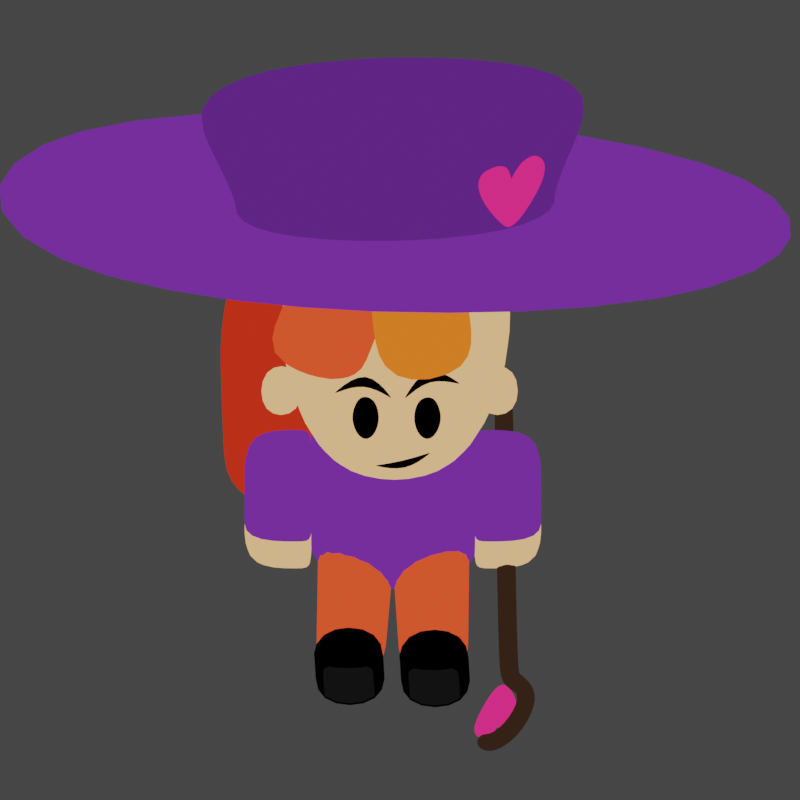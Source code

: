 # Source: jump_doge.blend  (saved by Blender 2.91.10; exported with 4.5.12 LTS)
import bpy
from mathutils import Matrix  # noqa: F401  (used for matrix-valued properties, if any)

bpy.ops.wm.read_factory_settings(use_empty=True)
scene = bpy.context.scene
scene.name = 'Scene'

# ---- collections
col_collection = bpy.data.collections.new('Collection'); scene.collection.children.link(col_collection)

# ---- materials (node trees are filled in below, after node groups)
mat_material_007 = bpy.data.materials.new('Material.007')
mat_material_007.use_transparent_shadow = False
mat_material_003 = bpy.data.materials.new('Material.003')
mat_material_003.use_transparent_shadow = False
mat_material_004 = bpy.data.materials.new('Material.004')
mat_material_004.use_transparent_shadow = False
mat_material_001 = bpy.data.materials.new('Material.001')
mat_material_001.use_transparent_shadow = False
mat_material_002 = bpy.data.materials.new('Material.002')
mat_material_002.use_transparent_shadow = False
mat_material_005 = bpy.data.materials.new('Material.005')
mat_material_005.use_transparent_shadow = False
mat_material_006 = bpy.data.materials.new('Material.006')
mat_material_006.use_transparent_shadow = False
mat_material_010 = bpy.data.materials.new('Material.010')
mat_material_010.use_transparent_shadow = False
mat_material_009 = bpy.data.materials.new('Material.009')
mat_material_009.use_transparent_shadow = False
mat_material_011 = bpy.data.materials.new('Material.011')
mat_material_011.use_transparent_shadow = False
mat_material_013 = bpy.data.materials.new('Material.013')
mat_material_013.use_transparent_shadow = False

# ---- material node trees
mat_material_007.use_nodes = True; mat_material_007.node_tree.nodes.clear()
_N = mat_material_007.node_tree.nodes; _L = mat_material_007.node_tree.links
n0 = _N.new('ShaderNodeOutputMaterial'); n0.name = 'Material Output'; n0.location = (300, 300)
n1 = _N.new('ShaderNodeEmission'); n1.name = 'Emission'; n1.location = (10, 300)
n1.inputs[0].default_value = (0.1453, 0.0244, 0.3147, 1.0)
_L.new(n1.outputs[0], n0.inputs[0])
n0.is_active_output = True
mat_material_003.use_nodes = True; mat_material_003.node_tree.nodes.clear()
_N = mat_material_003.node_tree.nodes; _L = mat_material_003.node_tree.links
n0 = _N.new('ShaderNodeOutputMaterial'); n0.name = 'Material Output'; n0.location = (300, 300)
n1 = _N.new('ShaderNodeEmission'); n1.name = 'Emission'; n1.location = (10, 300)
n1.inputs[0].default_value = (1.0, 0.07715, 0.02373, 1.0)
_L.new(n1.outputs[0], n0.inputs[0])
n0.is_active_output = True
mat_material_004.use_nodes = True; mat_material_004.node_tree.nodes.clear()
_N = mat_material_004.node_tree.nodes; _L = mat_material_004.node_tree.links
n0 = _N.new('ShaderNodeOutputMaterial'); n0.name = 'Material Output'; n0.location = (300, 300)
n1 = _N.new('ShaderNodeEmission'); n1.name = 'Emission'; n1.location = (10, 300)
n1.inputs[0].default_value = (1.0, 0.532, 0.2294, 1.0)
_L.new(n1.outputs[0], n0.inputs[0])
n0.is_active_output = True
mat_material_001.use_nodes = True; mat_material_001.node_tree.nodes.clear()
_N = mat_material_001.node_tree.nodes; _L = mat_material_001.node_tree.links
n0 = _N.new('ShaderNodeOutputMaterial'); n0.name = 'Material Output'; n0.location = (300, 300)
n1 = _N.new('ShaderNodeEmission'); n1.name = 'Emission'; n1.location = (10, 300)
n1.inputs[0].default_value = (0.0, 0.0, 0.0, 1.0)
_L.new(n1.outputs[0], n0.inputs[0])
n0.is_active_output = True
mat_material_002.use_nodes = True; mat_material_002.node_tree.nodes.clear()
_N = mat_material_002.node_tree.nodes; _L = mat_material_002.node_tree.links
n0 = _N.new('ShaderNodeOutputMaterial'); n0.name = 'Material Output'; n0.location = (300, 300)
n1 = _N.new('ShaderNodeEmission'); n1.name = 'Emission'; n1.location = (10, 300)
_L.new(n1.outputs[0], n0.inputs[0])
n0.is_active_output = True
mat_material_005.use_nodes = True; mat_material_005.node_tree.nodes.clear()
_N = mat_material_005.node_tree.nodes; _L = mat_material_005.node_tree.links
n0 = _N.new('ShaderNodeOutputMaterial'); n0.name = 'Material Output'; n0.location = (300, 300)
n1 = _N.new('ShaderNodeEmission'); n1.name = 'Emission'; n1.location = (10, 300)
n1.inputs[0].default_value = (1.0, 0.02315, 0.2122, 1.0)
_L.new(n1.outputs[0], n0.inputs[0])
n0.is_active_output = True
mat_material_006.use_nodes = True; mat_material_006.node_tree.nodes.clear()
_N = mat_material_006.node_tree.nodes; _L = mat_material_006.node_tree.links
n0 = _N.new('ShaderNodeOutputMaterial'); n0.name = 'Material Output'; n0.location = (300, 300)
n1 = _N.new('ShaderNodeEmission'); n1.name = 'Emission'; n1.location = (10, 300)
n1.inputs[0].default_value = (1.0, 0.1754, 0.01652, 1.0)
_L.new(n1.outputs[0], n0.inputs[0])
n0.is_active_output = True
mat_material_010.use_nodes = True; mat_material_010.node_tree.nodes.clear()
_N = mat_material_010.node_tree.nodes; _L = mat_material_010.node_tree.links
n0 = _N.new('ShaderNodeOutputMaterial'); n0.name = 'Material Output'; n0.location = (300, 300)
n1 = _N.new('ShaderNodeEmission'); n1.name = 'Emission'; n1.location = (10, 300)
n1.inputs[0].default_value = (0.09352, 0.01682, 0.1989, 1.0)
_L.new(n1.outputs[0], n0.inputs[0])
n0.is_active_output = True
mat_material_009.use_nodes = True; mat_material_009.node_tree.nodes.clear()
_N = mat_material_009.node_tree.nodes; _L = mat_material_009.node_tree.links
n0 = _N.new('ShaderNodeOutputMaterial'); n0.name = 'Material Output'; n0.location = (300, 300)
n1 = _N.new('ShaderNodeEmission'); n1.name = 'Emission'; n1.location = (10, 300)
n1.inputs[0].default_value = (0.6172, 0.02563, 0.008788, 1.0)
_L.new(n1.outputs[0], n0.inputs[0])
n0.is_active_output = True
mat_material_011.use_nodes = True; mat_material_011.node_tree.nodes.clear()
_N = mat_material_011.node_tree.nodes; _L = mat_material_011.node_tree.links
n0 = _N.new('ShaderNodeOutputMaterial'); n0.name = 'Material Output'; n0.location = (300, 300)
n1 = _N.new('ShaderNodeEmission'); n1.name = 'Emission'; n1.location = (10, 300)
n1.inputs[0].default_value = (0.005981, 0.005981, 0.005981, 1.0)
_L.new(n1.outputs[0], n0.inputs[0])
n0.is_active_output = True
mat_material_013.use_nodes = True; mat_material_013.node_tree.nodes.clear()
_N = mat_material_013.node_tree.nodes; _L = mat_material_013.node_tree.links
n0 = _N.new('ShaderNodeOutputMaterial'); n0.name = 'Material Output'; n0.location = (300, 300)
n1 = _N.new('ShaderNodeEmission'); n1.name = 'Emission'; n1.location = (10, 300)
n1.inputs[0].default_value = (0.03106, 0.01499, 0.00806, 1.0)
_L.new(n1.outputs[0], n0.inputs[0])
n0.is_active_output = True

# ---- world
world_world = bpy.data.worlds.new('World'); scene.world = world_world
world_world.use_nodes = True; world_world.node_tree.nodes.clear()
_N = world_world.node_tree.nodes; _L = world_world.node_tree.links
n0 = _N.new('ShaderNodeOutputWorld'); n0.name = 'World Output'; n0.location = (300, 300)
n1 = _N.new('ShaderNodeBackground'); n1.name = 'Background'; n1.location = (10, 300)
n1.inputs[0].default_value = (0.05088, 0.05088, 0.05088, 1.0)
_L.new(n1.outputs[0], n0.inputs[0])
n0.is_active_output = True
world_world.color = (0.05088, 0.05088, 0.05088)
world_world.use_sun_shadow = False
world_world.sun_shadow_jitter_overblur = 0.0

# ---- cameras
cam_camera = bpy.data.cameras.new('Camera')
cam_camera.type = 'ORTHO'
cam_camera.ortho_scale = 3.8

# ---- meshes
me_cube = bpy.data.meshes.new('Cube')
me_cube.from_pydata([(1.543, 1.136, 1.528), (1.559, 1.136, -1.024), (1.543, -1.136, 1.528), (1.559, -1.136, -1.024), (-1.504, 1.136, 1.591), (-1.559, 1.136, -1.024), (-1.504, -1.136, 1.591), (-1.559, -1.136, -1.024), (1.543, 1.136, 1.321), (-1.504, -1.136, 1.384), (1.543, -1.136, 1.321), (-1.504, 1.136, 1.384), (1.559, 1.136, -0.6585), (1.559, -1.136, -0.6585), (-1.559, 1.136, -0.6585), (-1.559, -1.136, -0.6585), (1.132, 0.825, -1.614), (1.132, -0.825, -1.614), (-1.132, 0.825, -1.614), (-1.132, -0.825, -1.614)], [], [(0, 4, 6, 2), (10, 2, 6, 9), (9, 6, 4, 11), (5, 1, 16, 18), (8, 0, 2, 10), (11, 4, 0, 8), (14, 11, 8, 12), (12, 8, 10, 13), (15, 9, 11, 14), (13, 10, 9, 15), (3, 13, 15, 7), (7, 15, 14, 5), (1, 12, 13, 3), (5, 14, 12, 1), (18, 16, 17, 19), (3, 7, 19, 17), (7, 5, 18, 19), (1, 3, 17, 16)])
_uv = me_cube.uv_layers.new(name='UVMap')
_uv.uv.foreach_set('vector', [0.625, 0.5, 0.875, 0.5, 0.875, 0.75, 0.625, 0.75, 0.5992, 0.75, 0.625, 0.75, 0.625, 1.0, 0.5992, 1.0, 0.5992, 0.0, 0.625, 0.0, 0.625, 0.25, 0.5992, 0.25, 0.375, 0.25, 0.375, 0.5, 0.375, 0.5, 0.375, 0.25, 0.5992, 0.5, 0.625, 0.5, 0.625, 0.75, 0.5992, 0.75, 0.5992, 0.25, 0.625, 0.25, 0.625, 0.5, 0.5992, 0.5, 0.4206, 0.25, 0.5992, 0.25, 0.5992, 0.5, 0.4206, 0.5, 0.4206, 0.5, 0.5992, 0.5, 0.5992, 0.75, 0.4206, 0.75, 0.4206, 0.0, 0.5992, 0.0, 0.5992, 0.25, 0.4206, 0.25, 0.4206, 0.75, 0.5992, 0.75, 0.5992, 1.0, 0.4206, 1.0, 0.375, 0.75, 0.4206, 0.75, 0.4206, 1.0, 0.375, 1.0, 0.375, 0.0, 0.4206, 0.0, 0.4206, 0.25, 0.375, 0.25, 0.375, 0.5, 0.4206, 0.5, 0.4206, 0.75, 0.375, 0.75, 0.375, 0.25, 0.4206, 0.25, 0.4206, 0.5, 0.375, 0.5, 0.125, 0.5, 0.375, 0.5, 0.375, 0.75, 0.125, 0.75, 0.375, 0.75, 0.375, 1.0, 0.375, 1.0, 0.375, 0.75, 0.375, 0.0, 0.375, 0.25, 0.375, 0.25, 0.375, 0.0, 0.375, 0.5, 0.375, 0.75, 0.375, 0.75, 0.375, 0.5])
me_cube.materials.append(mat_material_007)
me_cube.use_remesh_preserve_volume = False
me_cube.use_remesh_preserve_attributes = False
me_cube.use_mirror_vertex_groups = False
me_cube.update()
me_cube_002 = bpy.data.meshes.new('Cube.002')
me_cube_002.from_pydata([(0.624, 0.6651, 0.193), (0.624, 0.6651, -2.404), (0.624, -0.6651, 0.193), (0.624, -0.6651, -2.404), (-0.7881, 0.6651, 0.193), (-0.624, 0.6651, -2.404), (-0.7881, -0.6651, 0.193), (-0.624, -0.6651, -2.404), (0.624, 0.6651, -0.193), (-0.7881, -0.6651, -0.193), (0.624, -0.6651, -0.193), (-0.7881, 0.6651, -0.193), (0.624, 0.6651, -2.156), (0.624, -0.6651, -2.156), (-0.624, 0.6651, -2.156), (-0.624, -0.6651, -2.156)], [], [(0, 4, 6, 2), (10, 2, 6, 9), (9, 6, 4, 11), (5, 1, 3, 7), (8, 0, 2, 10), (11, 4, 0, 8), (14, 11, 8, 12), (12, 8, 10, 13), (15, 9, 11, 14), (13, 10, 9, 15), (3, 13, 15, 7), (7, 15, 14, 5), (1, 12, 13, 3), (5, 14, 12, 1)])
_uv = me_cube_002.uv_layers.new(name='UVMap')
_uv.uv.foreach_set('vector', [0.625, 0.5, 0.875, 0.5, 0.875, 0.75, 0.625, 0.75, 0.5948, 0.75, 0.625, 0.75, 0.625, 1.0, 0.5948, 1.0, 0.5948, 0.0, 0.625, 0.0, 0.625, 0.25, 0.5948, 0.25, 0.125, 0.5, 0.375, 0.5, 0.375, 0.75, 0.125, 0.75, 0.5948, 0.5, 0.625, 0.5, 0.625, 0.75, 0.5948, 0.75, 0.5948, 0.25, 0.625, 0.25, 0.625, 0.5, 0.5948, 0.5, 0.406, 0.25, 0.5948, 0.25, 0.5948, 0.5, 0.406, 0.5, 0.406, 0.5, 0.5948, 0.5, 0.5948, 0.75, 0.406, 0.75, 0.406, 0.0, 0.5948, 0.0, 0.5948, 0.25, 0.406, 0.25, 0.406, 0.75, 0.5948, 0.75, 0.5948, 1.0, 0.406, 1.0, 0.375, 0.75, 0.406, 0.75, 0.406, 1.0, 0.375, 1.0, 0.375, 0.0, 0.406, 0.0, 0.406, 0.25, 0.375, 0.25, 0.375, 0.5, 0.406, 0.5, 0.406, 0.75, 0.375, 0.75, 0.375, 0.25, 0.406, 0.25, 0.406, 0.5, 0.375, 0.5])
me_cube_002.materials.append(mat_material_003)
me_cube_002.use_remesh_preserve_volume = False
me_cube_002.use_remesh_preserve_attributes = False
me_cube_002.use_mirror_vertex_groups = False
me_cube_002.update()
me_cube_004 = bpy.data.meshes.new('Cube.004')
me_cube_004.from_pydata([(0.4393, 0.6222, 0.4292), (0.4393, 0.6222, -1.995), (0.4393, -0.6222, 0.4292), (0.4393, -0.6222, -1.995), (-0.7281, 0.6222, 0.4292), (-0.7281, 0.6222, -1.995), (-0.7281, -0.6222, 0.4292), (-0.7281, -0.6222, -1.995), (0.4393, 0.6222, -0.4292), (-0.7281, -0.6222, -0.4292), (0.4393, -0.6222, -0.4292), (-0.7281, 0.6222, -0.4292), (0.2888, 0.6222, -1.995), (0.2888, -0.6222, 0.4292), (0.2888, -0.6222, -1.995), (0.2888, 0.6222, 0.4292), (0.2888, 0.6222, -0.4292), (0.2888, -0.6222, -0.4292), (0.4393, 0.6222, -1.288), (0.4393, -0.6222, -1.288), (-0.7281, 0.6222, -1.288), (-0.7281, -0.6222, -1.288), (0.2888, -0.6222, -1.288), (0.2888, 0.6222, -1.288)], [], [(15, 4, 6, 13), (17, 13, 6, 9), (9, 6, 4, 11), (12, 1, 3, 14), (8, 0, 2, 10), (16, 15, 0, 8), (23, 16, 8, 18), (18, 8, 10, 19), (21, 9, 11, 20), (22, 17, 9, 21), (19, 10, 17, 22), (20, 11, 16, 23), (11, 4, 15, 16), (5, 12, 14, 7), (10, 2, 13, 17), (0, 15, 13, 2), (5, 20, 23, 12), (3, 19, 22, 14), (14, 22, 21, 7), (7, 21, 20, 5), (1, 18, 19, 3), (12, 23, 18, 1)])
me_cube_004.polygons.foreach_set('material_index', [0, 0, 0, 1, 0, 0, 0, 0, 0, 0, 0, 0, 0, 1, 0, 0, 1, 1, 1, 1, 1, 1])
_uv = me_cube_004.uv_layers.new(name='UVMap')
_uv.uv.foreach_set('vector', [0.6572, 0.5, 0.875, 0.5, 0.875, 0.75, 0.6572, 0.75, 0.5177, 0.7822, 0.625, 0.7822, 0.625, 1.0, 0.5177, 1.0, 0.5177, 0.0, 0.625, 0.0, 0.625, 0.25, 0.5177, 0.25, 0.3428, 0.5, 0.375, 0.5, 0.375, 0.75, 0.3428, 0.75, 0.5177, 0.5, 0.625, 0.5, 0.625, 0.75, 0.5177, 0.75, 0.5177, 0.4678, 0.625, 0.4678, 0.625, 0.5, 0.5177, 0.5, 0.4104, 0.4678, 0.5177, 0.4678, 0.5177, 0.5, 0.4104, 0.5, 0.4104, 0.5, 0.5177, 0.5, 0.5177, 0.75, 0.4104, 0.75, 0.4104, 0.0, 0.5177, 0.0, 0.5177, 0.25, 0.4104, 0.25, 0.4104, 0.7822, 0.5177, 0.7822, 0.5177, 1.0, 0.4104, 1.0, 0.4104, 0.75, 0.5177, 0.75, 0.5177, 0.7822, 0.4104, 0.7822, 0.4104, 0.25, 0.5177, 0.25, 0.5177, 0.4678, 0.4104, 0.4678, 0.5177, 0.25, 0.625, 0.25, 0.625, 0.4678, 0.5177, 0.4678, 0.125, 0.5, 0.3428, 0.5, 0.3428, 0.75, 0.125, 0.75, 0.5177, 0.75, 0.625, 0.75, 0.625, 0.7822, 0.5177, 0.7822, 0.625, 0.5, 0.6572, 0.5, 0.6572, 0.75, 0.625, 0.75, 0.375, 0.25, 0.4104, 0.25, 0.4104, 0.4678, 0.375, 0.4678, 0.375, 0.75, 0.4104, 0.75, 0.4104, 0.7822, 0.375, 0.7822, 0.375, 0.7822, 0.4104, 0.7822, 0.4104, 1.0, 0.375, 1.0, 0.375, 0.0, 0.4104, 0.0, 0.4104, 0.25, 0.375, 0.25, 0.375, 0.5, 0.4104, 0.5, 0.4104, 0.75, 0.375, 0.75, 0.375, 0.4678, 0.4104, 0.4678, 0.4104, 0.5, 0.375, 0.5])
me_cube_004.materials.append(mat_material_007)
me_cube_004.materials.append(mat_material_004)
me_cube_004.use_remesh_preserve_volume = False
me_cube_004.use_remesh_preserve_attributes = False
me_cube_004.use_mirror_vertex_groups = False
me_cube_004.update()
me_cube_005 = bpy.data.meshes.new('Cube.005')
me_cube_005.from_pydata([(-0.1792, -0.2925, 0.2304), (-0.5526, -0.5289, 1.206), (-0.1792, 0.3417, 0.2131), (-0.5526, 0.4522, 1.347), (0.1792, -0.2925, 0.2304), (0.5781, -0.5289, 1.206), (0.1792, 0.3417, 0.2131), (0.5781, 0.4522, 1.347), (-0.4645, -0.6106, 0.3327), (-0.4645, 0.6669, 0.4511), (0.4645, 0.6669, 0.4511), (0.4645, -0.6106, 0.3327)], [], [(8, 1, 3, 9), (9, 3, 7, 10), (10, 7, 5, 11), (11, 5, 1, 8), (2, 6, 4, 0), (7, 3, 1, 5), (4, 11, 8, 0), (6, 10, 11, 4), (2, 9, 10, 6), (0, 8, 9, 2)])
me_cube_005.polygons.foreach_set('use_smooth', [True] * 10)
_uv = me_cube_005.uv_layers.new(name='UVMap')
_uv.uv.foreach_set('vector', [0.4232, 0.0, 0.625, 0.0, 0.625, 0.25, 0.4232, 0.25, 0.4232, 0.25, 0.625, 0.25, 0.625, 0.5, 0.4232, 0.5, 0.4232, 0.5, 0.625, 0.5, 0.625, 0.75, 0.4232, 0.75, 0.4232, 0.75, 0.625, 0.75, 0.625, 1.0, 0.4232, 1.0, 0.125, 0.5, 0.375, 0.5, 0.375, 0.75, 0.125, 0.75, 0.625, 0.5, 0.875, 0.5, 0.875, 0.75, 0.625, 0.75, 0.375, 0.75, 0.4232, 0.75, 0.4232, 1.0, 0.375, 1.0, 0.375, 0.5, 0.4232, 0.5, 0.4232, 0.75, 0.375, 0.75, 0.375, 0.25, 0.4232, 0.25, 0.4232, 0.5, 0.375, 0.5, 0.375, 0.0, 0.4232, 0.0, 0.4232, 0.25, 0.375, 0.25])
me_cube_005.materials.append(mat_material_004)
me_cube_005.use_remesh_fix_poles = True
me_cube_005.use_remesh_preserve_attributes = False
me_cube_005.use_mirror_vertex_groups = False
me_cube_005.update()
me_plane = bpy.data.meshes.new('Plane')
me_plane.from_pydata([(-0.1578, -0.2108, 0.0), (-0.293, 0.01369, 0.0), (-0.2592, 0.184, 0.0), (-0.08156, 0.3094, 0.0), (0.01402, -0.2862, 0.0), (0.225, -0.1928, 0.0), (0.3078, -0.01703, 0.0), (0.2277, 0.213, 0.0)], [], [(0, 1, 2, 3, 7, 6, 5, 4)])
_uv = me_plane.uv_layers.new(name='UVMap')
_uv.uv.foreach_set('vector', [0.0, 0.0, 0.0, 0.0, 0.0, 0.0, 0.0, 0.0, 0.0, 0.0, 0.0, 0.0, 0.0, 0.0, 0.0, 0.0])
me_plane.materials.append(mat_material_001)
me_plane.use_remesh_fix_poles = True
me_plane.use_remesh_preserve_attributes = False
me_plane.use_mirror_vertex_groups = False
me_plane.update()
me_plane_001 = bpy.data.meshes.new('Plane.001')
me_plane_001.from_pydata([(-0.1306, -0.2127, 0.0005207), (-0.2779, 0.002813, -0.000213), (-0.2499, 0.1746, -0.000213), (-0.07229, 0.3, -0.000213), (0.02024, -0.2559, 0.0009705), (0.2055, -0.187, 2.367e-05), (0.2923, -0.007614, 0.0001657), (0.2176, 0.1977, -0.0005444), (-0.0674, -0.1798, 0.007713), (-0.1598, -0.03455, 0.007713), (-0.1195, 0.09688, 0.007713), (0.0118, 0.1926, 0.007713), (0.07503, -0.2236, 0.007713), (0.204, -0.1516, 0.007713), (0.2651, -0.004464, 0.007713), (0.1881, 0.1641, 0.007713), (-0.09079, -0.2051, 0.004316), (-0.1984, -0.03589, 0.004316), (-0.1515, 0.1172, 0.004316), (0.001486, 0.2287, 0.004316), (0.07516, -0.2562, 0.004316), (0.2255, -0.1722, 0.004316), (0.2967, -0.0008387, 0.004316), (0.207, 0.1955, 0.004316), (-0.1122, -0.02254, 0.01115), (-0.1751, 0.07631, 0.01115), (-0.1477, 0.1657, 0.01115), (-0.05832, 0.2309, 0.01115), (-0.01529, -0.05236, 0.01115), (0.0725, -0.003325, 0.01115), (0.1141, 0.09678, 0.01115), (0.06169, 0.2115, 0.01115), (-0.1125, -0.1507, 0.01189), (-0.137, -0.1122, 0.01189), (-0.1263, -0.07734, 0.01189), (-0.09148, -0.05197, 0.01189), (-0.07471, -0.1623, 0.01189), (-0.04051, -0.1432, 0.01189), (-0.02431, -0.1042, 0.01189), (-0.04472, -0.05952, 0.01189)], [], [(0, 1, 2, 3, 7, 6, 5, 4), (8, 9, 10, 11, 15, 14, 13, 12), (16, 17, 18, 19, 23, 22, 21, 20), (24, 25, 26, 27, 31, 30, 29, 28), (32, 33, 34, 35, 39, 38, 37, 36)])
me_plane_001.polygons.foreach_set('material_index', [0, 1, 2, 0, 0])
_uv = me_plane_001.uv_layers.new(name='UVMap')
_uv.uv.foreach_set('vector', [0.0, 0.0, 0.0, 0.0, 0.0, 0.0, 0.0, 0.0, 0.0, 0.0, 0.0, 0.0, 0.0, 0.0, 0.0, 0.0, 0.0, 0.0, 0.0, 0.0, 0.0, 0.0, 0.0, 0.0, 0.0, 0.0, 0.0, 0.0, 0.0, 0.0, 0.0, 0.0, 0.0, 0.0, 0.0, 0.0, 0.0, 0.0, 0.0, 0.0, 0.0, 0.0, 0.0, 0.0, 0.0, 0.0, 0.0, 0.0, 0.0, 0.0, 0.0, 0.0, 0.0, 0.0, 0.0, 0.0, 0.0, 0.0, 0.0, 0.0, 0.0, 0.0, 0.0, 0.0, 0.0, 0.0, 0.0, 0.0, 0.0, 0.0, 0.0, 0.0, 0.0, 0.0, 0.0, 0.0, 0.0, 0.0, 0.0, 0.0])
me_plane_001.materials.append(mat_material_002)
me_plane_001.materials.append(mat_material_001)
me_plane_001.materials.append(mat_material_005)
me_plane_001.use_remesh_fix_poles = True
me_plane_001.use_remesh_preserve_attributes = False
me_plane_001.use_mirror_vertex_groups = False
me_plane_001.update()
me_plane_006 = bpy.data.meshes.new('Plane.006')
me_plane_006.from_pydata([(-0.1578, -0.2108, 0.0), (-0.293, 0.01369, 0.0), (-0.2592, 0.184, 0.0), (-0.08156, 0.3094, 0.0), (0.01402, -0.2862, 0.0), (0.225, -0.1928, 0.0), (0.3078, -0.01703, 0.0), (0.2277, 0.213, 0.0)], [], [(0, 1, 2, 3, 7, 6, 5, 4)])
_uv = me_plane_006.uv_layers.new(name='UVMap')
_uv.uv.foreach_set('vector', [0.0, 0.0, 0.0, 0.0, 0.0, 0.0, 0.0, 0.0, 0.0, 0.0, 0.0, 0.0, 0.0, 0.0, 0.0, 0.0])
me_plane_006.materials.append(mat_material_001)
me_plane_006.use_remesh_fix_poles = True
me_plane_006.use_remesh_preserve_attributes = False
me_plane_006.use_mirror_vertex_groups = False
me_plane_006.update()
me_plane_007 = bpy.data.meshes.new('Plane.007')
me_plane_007.from_pydata([(-0.0674, -0.1798, 0.007713), (-0.1598, -0.03455, 0.007713), (-0.1195, 0.09688, 0.007713), (-0.0198, 0.1926, 0.007713), (0.07503, -0.2236, 0.007713), (0.204, -0.1516, 0.007713), (0.2651, -0.004464, 0.007713), (0.1881, 0.1641, 0.007713)], [], [(0, 1, 2, 3, 7, 6, 5, 4)])
me_plane_007.polygons.foreach_set('material_index', [1])
_uv = me_plane_007.uv_layers.new(name='UVMap')
_uv.uv.foreach_set('vector', [0.0, 0.0, 0.0, 0.0, 0.0, 0.0, 0.0, 0.0, 0.0, 0.0, 0.0, 0.0, 0.0, 0.0, 0.0, 0.0])
me_plane_007.materials.append(mat_material_002)
me_plane_007.materials.append(mat_material_001)
me_plane_007.materials.append(mat_material_005)
me_plane_007.use_remesh_fix_poles = True
me_plane_007.use_remesh_preserve_attributes = False
me_plane_007.use_mirror_vertex_groups = False
me_plane_007.update()
me_plane_012 = bpy.data.meshes.new('Plane.012')
me_plane_012.from_pydata([(-0.3447, 0.3762, 0.0), (-0.3331, 0.3817, 0.0), (-0.4021, 0.5107, 0.0), (-0.4005, 0.5113, 0.0), (-0.3282, 0.2975, 0.0), (-0.3158, 0.3004, 0.0), (-0.3459, 0.2378, 0.0), (-0.3359, 0.2294, 0.0), (-0.4276, 0.1837, 0.0), (-0.4262, 0.1817, 0.0)], [], [(0, 1, 3, 2), (1, 0, 4, 5), (5, 4, 6, 7), (7, 6, 8, 9)])
_uv = me_plane_012.uv_layers.new(name='UVMap')
_uv.uv.foreach_set('vector', [0.0, 0.0, 1.0, 0.0, 1.0, 1.0, 0.0, 1.0, 1.0, 0.0, 0.0, 0.0, 0.0, 0.0, 1.0, 0.0, 1.0, 0.0, 0.0, 0.0, 0.0, 0.0, 1.0, 0.0, 1.0, 0.0, 0.0, 0.0, 0.0, 0.0, 1.0, 0.0])
me_plane_012.materials.append(mat_material_001)
me_plane_012.use_remesh_fix_poles = True
me_plane_012.use_remesh_preserve_attributes = False
me_plane_012.use_mirror_vertex_groups = False
me_plane_012.update()
me_plane_013 = bpy.data.meshes.new('Plane.013')
me_plane_013.from_pydata([(-0.3522, 0.409, 0.0), (-0.3358, 0.4212, 0.0), (-0.4585, 0.5856, 0.0), (-0.4569, 0.5862, 0.0), (-0.3179, 0.3123, 0.0), (-0.3025, 0.3114, 0.0), (-0.3579, 0.2434, 0.0), (-0.3396, 0.2411, 0.0), (-0.4638, 0.1806, 0.0), (-0.4624, 0.1786, 0.0), (-0.3057, 0.3823, 0.0), (-0.2893, 0.3945, 0.0), (-0.4526, 0.5712, 0.0), (-0.4509, 0.5718, 0.0), (-0.2795, 0.3023, 0.0), (-0.2641, 0.3015, 0.0), (-0.3356, 0.2221, 0.0), (-0.3183, 0.2157, 0.0), (-0.453, 0.1846, 0.0), (-0.4521, 0.1824, 0.0)], [], [(0, 1, 3, 2), (1, 0, 4, 5), (5, 4, 6, 7), (7, 6, 8, 9), (10, 11, 13, 12), (11, 10, 14, 15), (15, 14, 16, 17), (17, 16, 18, 19)])
_uv = me_plane_013.uv_layers.new(name='UVMap')
_uv.uv.foreach_set('vector', [0.0, 0.0, 1.0, 0.0, 1.0, 1.0, 0.0, 1.0, 1.0, 0.0, 0.0, 0.0, 0.0, 0.0, 1.0, 0.0, 1.0, 0.0, 0.0, 0.0, 0.0, 0.0, 1.0, 0.0, 1.0, 0.0, 0.0, 0.0, 0.0, 0.0, 1.0, 0.0, 0.0, 0.0, 1.0, 0.0, 1.0, 1.0, 0.0, 1.0, 1.0, 0.0, 0.0, 0.0, 0.0, 0.0, 1.0, 0.0, 1.0, 0.0, 0.0, 0.0, 0.0, 0.0, 1.0, 0.0, 1.0, 0.0, 0.0, 0.0, 0.0, 0.0, 1.0, 0.0])
me_plane_013.materials.append(mat_material_001)
me_plane_013.use_remesh_fix_poles = True
me_plane_013.use_remesh_preserve_attributes = False
me_plane_013.use_mirror_vertex_groups = False
me_plane_013.update()
me_plane_014 = bpy.data.meshes.new('Plane.014')
me_plane_014.from_pydata([(-0.528, 0.4526, 0.0), (-0.4242, 0.4562, 0.0), (-0.3563, 0.6485, 0.0), (-0.3556, 0.6441, 0.0), (-0.3006, 0.2965, 0.0), (-0.308, 0.2945, 0.0)], [], [(0, 1, 3, 2), (1, 0, 5, 4)])
_uv = me_plane_014.uv_layers.new(name='UVMap')
_uv.uv.foreach_set('vector', [0.0, 0.0, 1.0, 0.0, 1.0, 1.0, 0.0, 1.0, 1.0, 0.0, 0.0, 0.0, 0.0, 0.0, 1.0, 0.0])
me_plane_014.materials.append(mat_material_001)
me_plane_014.use_remesh_fix_poles = True
me_plane_014.use_remesh_preserve_attributes = False
me_plane_014.use_mirror_vertex_groups = False
me_plane_014.update()
me_plane_015 = bpy.data.meshes.new('Plane.015')
me_plane_015.from_pydata([(-0.528, 0.4526, 0.0), (-0.4242, 0.4562, 0.0), (-0.3563, 0.6485, 0.0), (-0.3556, 0.6441, 0.0), (-0.3006, 0.2965, 0.0), (-0.308, 0.2945, 0.0)], [], [(0, 1, 3, 2), (1, 0, 5, 4)])
_uv = me_plane_015.uv_layers.new(name='UVMap')
_uv.uv.foreach_set('vector', [0.0, 0.0, 1.0, 0.0, 1.0, 1.0, 0.0, 1.0, 1.0, 0.0, 0.0, 0.0, 0.0, 0.0, 1.0, 0.0])
me_plane_015.materials.append(mat_material_001)
me_plane_015.use_remesh_fix_poles = True
me_plane_015.use_remesh_preserve_attributes = False
me_plane_015.use_mirror_vertex_groups = False
me_plane_015.update()
me_cube_006 = bpy.data.meshes.new('Cube.006')
me_cube_006.from_pydata([(1.018, 0.2938, 1.3), (1.277, 0.7145, 1.515), (1.356, 0.6264, 1.438), (1.266, 0.272, 1.279), (1.233, 0.2044, 0.8891), (0.7564, 0.8154, 0.4518), (0.6995, 0.7135, 0.9387), (1.191, 0.7794, 1.516), (0.8964, 0.214, 0.887), (1.371, 0.6526, 1.418), (1.551, 0.3146, 1.272), (1.59, 0.2603, 0.9924), (1.452, 0.768, 1.43), (1.778, 0.4805, 1.268), (1.855, 0.2972, 0.7267), (1.459, 0.8345, 1.493), (1.87, 0.7263, 1.106), (2.022, 0.7039, 0.563)], [(13, 14), (10, 11), (1, 0), (0, 8), (7, 6), (3, 4), (6, 5), (2, 3), (12, 13), (9, 10), (16, 17), (15, 16)], [])
_uv = me_cube_006.uv_layers.new(name='UVMap')
_uv.uv.foreach_set('vector', [])
me_cube_006.materials.append(mat_material_003)
me_cube_006.use_remesh_fix_poles = True
me_cube_006.use_remesh_preserve_attributes = False
me_cube_006.use_mirror_vertex_groups = False
me_cube_006.update()
me_cube_007 = bpy.data.meshes.new('Cube.007')
me_cube_007.from_pydata([(1.525, 0.3112, 1.165), (1.058, 0.4003, 0.9458), (1.371, 0.731, 1.255), (0.8378, 0.1915, 0.2462), (1.403, 0.7593, 1.222), (1.18, -0.04227, 0.6431), (1.397, 0.7504, 1.204), (1.236, 0.3153, 1.145), (1.61, 0.04319, 0.5719), (1.55, 0.6568, 1.286), (1.804, 0.295, 1.133), (1.919, 0.1016, 0.5444)], [(10, 11), (0, 8), (7, 5), (1, 3), (6, 7), (2, 1), (9, 10), (4, 0)], [])
_uv = me_cube_007.uv_layers.new(name='UVMap')
_uv.uv.foreach_set('vector', [])
me_cube_007.materials.append(mat_material_006)
me_cube_007.use_remesh_fix_poles = True
me_cube_007.use_remesh_preserve_attributes = False
me_cube_007.use_mirror_vertex_groups = False
me_cube_007.update()
me_cube_008 = bpy.data.meshes.new('Cube.008')
me_cube_008.from_pydata([(-2.131, -2.131, -0.1006), (-2.131, -2.131, 0.5211), (-2.131, 2.131, -0.1006), (-2.131, 2.131, 0.5211), (2.131, -2.131, -0.1006), (2.131, -2.131, -1.192e-07), (2.131, 2.131, -0.1006), (2.131, 2.131, -1.192e-07), (-1.09, -1.09, -1.192e-07), (-1.09, 1.09, -1.192e-07), (1.09, 1.09, -1.192e-07), (1.09, -1.09, -1.192e-07), (-1.09, -1.09, 0.6495), (-1.09, 1.09, 0.6495), (1.09, 1.09, 0.6495), (1.09, -1.09, 0.6495), (-0.8688, -0.8688, 0.7089), (-0.8688, 0.8688, 0.7089), (0.8688, 0.8688, 0.7089), (0.8688, -0.8688, 0.7089), (0.6936, -0.6936, 0.06267), (-0.6936, -0.6936, 0.06267), (-0.6936, 0.6936, 0.06267), (0.6936, 0.6936, 0.06267), (0.5978, -0.627, 0.1507), (0.6091, -0.6183, 0.1512), (0.4733, -0.7864, 0.3395), (0.781, -0.548, 0.3534), (0.6034, -0.6226, 0.151), (0.6272, -0.6672, 0.3465), (0.8124, -0.5754, 0.5144), (0.6551, -0.6973, 0.5073), (0.4931, -0.822, 0.4975), (0.6469, -0.7028, 0.5044), (0.523, -0.5324, 0.1814), (0.5344, -0.5236, 0.1819), (0.3986, -0.6918, 0.3702), (0.7063, -0.4534, 0.3841), (0.5287, -0.528, 0.1816), (0.5524, -0.5726, 0.3771), (0.7376, -0.4807, 0.545), (0.5803, -0.6026, 0.5379), (0.4184, -0.7273, 0.5281), (0.5722, -0.6081, 0.5351)], [], [(0, 1, 3, 2), (2, 3, 7, 6), (6, 7, 5, 4), (4, 5, 1, 0), (2, 6, 4, 0), (5, 7, 10, 11), (21, 20, 15, 12), (3, 1, 8, 9), (1, 5, 11, 8), (7, 3, 9, 10), (15, 14, 18, 19), (23, 22, 13, 14), (20, 23, 14, 15), (22, 21, 12, 13), (18, 17, 16, 19), (13, 12, 16, 17), (12, 15, 19, 16), (14, 13, 17, 18), (9, 8, 21, 22), (11, 10, 23, 20), (10, 9, 22, 23), (8, 11, 20, 21), (28, 29, 27, 25), (24, 26, 29, 28), (29, 31, 30, 27), (26, 32, 33, 29), (38, 35, 37, 39), (34, 38, 39, 36), (39, 37, 40, 41), (36, 39, 43, 42), (24, 28, 38, 34), (29, 33, 43, 39), (28, 25, 35, 38), (27, 30, 40, 37), (32, 26, 36, 42), (25, 27, 37, 35), (31, 29, 39, 41), (33, 32, 42, 43), (26, 24, 34, 36), (30, 31, 41, 40)])
me_cube_008.polygons.foreach_set('material_index', [0, 0, 0, 0, 0, 0, 2, 0, 0, 0, 2, 2, 2, 2, 2, 2, 2, 2, 0, 0, 0, 0, 1, 1, 1, 1, 1, 1, 1, 1, 1, 1, 1, 1, 1, 1, 1, 1, 1, 1])
_uv = me_cube_008.uv_layers.new(name='UVMap')
_uv.uv.foreach_set('vector', [0.375, 0.0, 0.625, 0.0, 0.625, 0.25, 0.375, 0.25, 0.375, 0.25, 0.625, 0.25, 0.625, 0.5, 0.375, 0.5, 0.375, 0.5, 0.625, 0.5, 0.625, 0.75, 0.375, 0.75, 0.375, 0.75, 0.625, 0.75, 0.625, 1.0, 0.375, 1.0, 0.125, 0.5, 0.375, 0.5, 0.375, 0.75, 0.125, 0.75, 0.625, 0.75, 0.625, 0.5, 0.625, 0.5, 0.625, 0.75, 0.625, 1.0, 0.625, 0.75, 0.625, 0.75, 0.625, 1.0, 0.625, 0.25, 0.625, 0.0, 0.625, 0.0, 0.625, 0.25, 0.625, 1.0, 0.625, 0.75, 0.625, 0.75, 0.625, 1.0, 0.625, 0.5, 0.625, 0.25, 0.625, 0.25, 0.625, 0.5, 0.625, 0.75, 0.625, 0.5, 0.625, 0.5, 0.625, 0.75, 0.625, 0.5, 0.625, 0.25, 0.625, 0.25, 0.625, 0.5, 0.625, 0.75, 0.625, 0.5, 0.625, 0.5, 0.625, 0.75, 0.625, 0.25, 0.625, 0.0, 0.625, 0.0, 0.625, 0.25, 0.625, 0.5, 0.875, 0.5, 0.875, 0.75, 0.625, 0.75, 0.625, 0.25, 0.625, 0.0, 0.625, 0.0, 0.625, 0.25, 0.625, 1.0, 0.625, 0.75, 0.625, 0.75, 0.625, 1.0, 0.625, 0.5, 0.625, 0.25, 0.625, 0.25, 0.625, 0.5, 0.625, 0.25, 0.625, 0.0, 0.625, 0.0, 0.625, 0.25, 0.625, 0.75, 0.625, 0.5, 0.625, 0.5, 0.625, 0.75, 0.625, 0.5, 0.625, 0.25, 0.625, 0.25, 0.625, 0.5, 0.625, 1.0, 0.625, 0.75, 0.625, 0.75, 0.625, 1.0, 0.5, 0.0, 0.5, 1.0, 1.0, 1.0, 1.0, 0.0, 0.0, 0.0, 0.0, 1.0, 0.5, 1.0, 0.5, 0.0, 0.5, 1.0, 0.5, 1.0, 1.0, 1.0, 1.0, 1.0, 0.0, 1.0, 0.0, 1.0, 0.5, 1.0, 0.5, 1.0, 0.5, 0.0, 1.0, 0.0, 1.0, 1.0, 0.5, 1.0, 0.0, 0.0, 0.5, 0.0, 0.5, 1.0, 0.0, 1.0, 0.5, 1.0, 1.0, 1.0, 1.0, 1.0, 0.5, 1.0, 0.0, 1.0, 0.5, 1.0, 0.5, 1.0, 0.0, 1.0, 0.0, 0.0, 0.5, 0.0, 0.5, 0.0, 0.0, 0.0, 0.5, 1.0, 0.5, 1.0, 0.5, 1.0, 0.5, 1.0, 0.5, 0.0, 1.0, 0.0, 1.0, 0.0, 0.5, 0.0, 1.0, 1.0, 1.0, 1.0, 1.0, 1.0, 1.0, 1.0, 0.0, 1.0, 0.0, 1.0, 0.0, 1.0, 0.0, 1.0, 1.0, 0.0, 1.0, 1.0, 1.0, 1.0, 1.0, 0.0, 0.5, 1.0, 0.5, 1.0, 0.5, 1.0, 0.5, 1.0, 0.5, 1.0, 0.0, 1.0, 0.0, 1.0, 0.5, 1.0, 0.0, 1.0, 0.0, 0.0, 0.0, 0.0, 0.0, 1.0, 1.0, 1.0, 0.5, 1.0, 0.5, 1.0, 1.0, 1.0])
me_cube_008.materials.append(mat_material_007)
me_cube_008.materials.append(mat_material_005)
me_cube_008.materials.append(mat_material_010)
me_cube_008.use_remesh_fix_poles = True
me_cube_008.use_remesh_preserve_attributes = False
me_cube_008.use_mirror_vertex_groups = False
me_cube_008.update()
me_cube_009 = bpy.data.meshes.new('Cube.009')
me_cube_009.from_pydata([(0.7414, 1.184, -0.1649), (0.6995, 1.125, 0.9465), (1.193, 1.071, 1.504), (1.494, 0.503, 0.176), (1.998, 0.9642, 0.8852), (1.713, 0.8914, 1.571), (1.476, 0.3658, -0.04908), (1.92, 0.5456, 0.8046), (1.579, 0.6529, 1.391), (0.9655, 0.5927, 0.02936), (0.8295, 0.7146, 0.9199), (1.397, 0.4811, 1.46)], [(2, 1), (1, 0), (5, 4), (4, 3), (8, 7), (7, 6), (11, 10), (10, 9)], [])
_uv = me_cube_009.uv_layers.new(name='UVMap')
_uv.uv.foreach_set('vector', [])
me_cube_009.materials.append(mat_material_009)
me_cube_009.use_remesh_fix_poles = True
me_cube_009.use_remesh_preserve_attributes = False
me_cube_009.use_mirror_vertex_groups = False
me_cube_009.update()
me_cube_011 = bpy.data.meshes.new('Cube.011')
me_cube_011.from_pydata([(0.4393, 0.6222, 0.4292), (0.4393, 0.6222, -1.995), (0.4393, -0.6222, 0.4292), (0.4393, -0.6222, -1.995), (-0.7281, 0.6222, 0.4292), (-0.7281, 0.6222, -1.995), (-0.7281, -0.6222, 0.4292), (-0.7281, -0.6222, -1.995), (0.4393, 0.6222, -0.4292), (-0.7281, -0.6222, -0.4292), (0.4393, -0.6222, -0.4292), (-0.7281, 0.6222, -0.4292), (0.2888, 0.6222, -1.995), (0.2888, -0.6222, 0.4292), (0.2888, -0.6222, -1.995), (0.2888, 0.6222, 0.4292), (0.2888, 0.6222, -0.4292), (0.2888, -0.6222, -0.4292), (0.4393, 0.6222, -1.288), (0.4393, -0.6222, -1.288), (-0.7281, 0.6222, -1.288), (-0.7281, -0.6222, -1.288), (0.2888, -0.6222, -1.288), (0.2888, 0.6222, -1.288)], [], [(15, 4, 6, 13), (17, 13, 6, 9), (9, 6, 4, 11), (12, 1, 3, 14), (8, 0, 2, 10), (16, 15, 0, 8), (23, 16, 8, 18), (18, 8, 10, 19), (21, 9, 11, 20), (22, 17, 9, 21), (19, 10, 17, 22), (20, 11, 16, 23), (11, 4, 15, 16), (5, 12, 14, 7), (10, 2, 13, 17), (0, 15, 13, 2), (5, 20, 23, 12), (3, 19, 22, 14), (14, 22, 21, 7), (7, 21, 20, 5), (1, 18, 19, 3), (12, 23, 18, 1)])
me_cube_011.polygons.foreach_set('material_index', [0, 0, 0, 1, 0, 0, 0, 0, 0, 0, 0, 0, 0, 1, 0, 0, 1, 1, 1, 1, 1, 1])
_uv = me_cube_011.uv_layers.new(name='UVMap')
_uv.uv.foreach_set('vector', [0.6572, 0.5, 0.875, 0.5, 0.875, 0.75, 0.6572, 0.75, 0.5177, 0.7822, 0.625, 0.7822, 0.625, 1.0, 0.5177, 1.0, 0.5177, 0.0, 0.625, 0.0, 0.625, 0.25, 0.5177, 0.25, 0.3428, 0.5, 0.375, 0.5, 0.375, 0.75, 0.3428, 0.75, 0.5177, 0.5, 0.625, 0.5, 0.625, 0.75, 0.5177, 0.75, 0.5177, 0.4678, 0.625, 0.4678, 0.625, 0.5, 0.5177, 0.5, 0.4104, 0.4678, 0.5177, 0.4678, 0.5177, 0.5, 0.4104, 0.5, 0.4104, 0.5, 0.5177, 0.5, 0.5177, 0.75, 0.4104, 0.75, 0.4104, 0.0, 0.5177, 0.0, 0.5177, 0.25, 0.4104, 0.25, 0.4104, 0.7822, 0.5177, 0.7822, 0.5177, 1.0, 0.4104, 1.0, 0.4104, 0.75, 0.5177, 0.75, 0.5177, 0.7822, 0.4104, 0.7822, 0.4104, 0.25, 0.5177, 0.25, 0.5177, 0.4678, 0.4104, 0.4678, 0.5177, 0.25, 0.625, 0.25, 0.625, 0.4678, 0.5177, 0.4678, 0.125, 0.5, 0.3428, 0.5, 0.3428, 0.75, 0.125, 0.75, 0.5177, 0.75, 0.625, 0.75, 0.625, 0.7822, 0.5177, 0.7822, 0.625, 0.5, 0.6572, 0.5, 0.6572, 0.75, 0.625, 0.75, 0.375, 0.25, 0.4104, 0.25, 0.4104, 0.4678, 0.375, 0.4678, 0.375, 0.75, 0.4104, 0.75, 0.4104, 0.7822, 0.375, 0.7822, 0.375, 0.7822, 0.4104, 0.7822, 0.4104, 1.0, 0.375, 1.0, 0.375, 0.0, 0.4104, 0.0, 0.4104, 0.25, 0.375, 0.25, 0.375, 0.5, 0.4104, 0.5, 0.4104, 0.75, 0.375, 0.75, 0.375, 0.4678, 0.4104, 0.4678, 0.4104, 0.5, 0.375, 0.5])
me_cube_011.materials.append(mat_material_007)
me_cube_011.materials.append(mat_material_004)
me_cube_011.use_remesh_preserve_volume = False
me_cube_011.use_remesh_preserve_attributes = False
me_cube_011.use_mirror_vertex_groups = False
me_cube_011.update()
me_cube_012 = bpy.data.meshes.new('Cube.012')
me_cube_012.from_pydata([(0.7684, 0.6651, 0.193), (0.624, 0.6651, -2.404), (0.7684, -0.6651, 0.193), (0.624, -0.6651, -2.404), (-0.624, 0.6651, 0.193), (-0.624, 0.6651, -2.404), (-0.624, -0.6651, 0.193), (-0.624, -0.6651, -2.404), (0.7684, 0.6651, -0.193), (-0.624, -0.6651, -0.193), (0.7684, -0.6651, -0.193), (-0.624, 0.6651, -0.193), (0.624, 0.6651, -2.156), (0.624, -0.6651, -2.156), (-0.624, 0.6651, -2.156), (-0.624, -0.6651, -2.156)], [], [(0, 4, 6, 2), (10, 2, 6, 9), (9, 6, 4, 11), (5, 1, 3, 7), (8, 0, 2, 10), (11, 4, 0, 8), (14, 11, 8, 12), (12, 8, 10, 13), (15, 9, 11, 14), (13, 10, 9, 15), (3, 13, 15, 7), (7, 15, 14, 5), (1, 12, 13, 3), (5, 14, 12, 1)])
_uv = me_cube_012.uv_layers.new(name='UVMap')
_uv.uv.foreach_set('vector', [0.625, 0.5, 0.875, 0.5, 0.875, 0.75, 0.625, 0.75, 0.5948, 0.75, 0.625, 0.75, 0.625, 1.0, 0.5948, 1.0, 0.5948, 0.0, 0.625, 0.0, 0.625, 0.25, 0.5948, 0.25, 0.125, 0.5, 0.375, 0.5, 0.375, 0.75, 0.125, 0.75, 0.5948, 0.5, 0.625, 0.5, 0.625, 0.75, 0.5948, 0.75, 0.5948, 0.25, 0.625, 0.25, 0.625, 0.5, 0.5948, 0.5, 0.406, 0.25, 0.5948, 0.25, 0.5948, 0.5, 0.406, 0.5, 0.406, 0.5, 0.5948, 0.5, 0.5948, 0.75, 0.406, 0.75, 0.406, 0.0, 0.5948, 0.0, 0.5948, 0.25, 0.406, 0.25, 0.406, 0.75, 0.5948, 0.75, 0.5948, 1.0, 0.406, 1.0, 0.375, 0.75, 0.406, 0.75, 0.406, 1.0, 0.375, 1.0, 0.375, 0.0, 0.406, 0.0, 0.406, 0.25, 0.375, 0.25, 0.375, 0.5, 0.406, 0.5, 0.406, 0.75, 0.375, 0.75, 0.375, 0.25, 0.406, 0.25, 0.406, 0.5, 0.375, 0.5])
me_cube_012.materials.append(mat_material_003)
me_cube_012.use_remesh_preserve_volume = False
me_cube_012.use_remesh_preserve_attributes = False
me_cube_012.use_mirror_vertex_groups = False
me_cube_012.update()
me_cube_013 = bpy.data.meshes.new('Cube.013')
me_cube_013.from_pydata([(-0.1571, -0.3268, -0.8794), (-0.1571, -0.3226, -0.8039), (0.2003, -0.3226, -0.8039), (0.2003, -0.3268, -0.8794), (-0.1571, -0.2068, -0.5123), (0.2003, -0.2068, -0.5123), (0.2003, -0.21, -0.8902), (-0.1571, -0.21, -0.8902), (-0.1571, 0.1718, -0.8252), (-0.1571, 0.1862, -0.567), (0.2003, 0.1718, -0.8252), (0.2003, 0.1862, -0.567), (-0.1571, 0.1331, -0.567), (0.2003, 0.1331, -0.567), (0.2003, 0.1268, -0.8864), (-0.1571, 0.1268, -0.8864)], [], [(3, 2, 1, 0), (6, 3, 0, 7), (5, 2, 3, 6), (4, 1, 2, 5), (7, 0, 1, 4), (7, 4, 12, 15), (5, 6, 14, 13), (4, 5, 13, 12), (6, 7, 15, 14), (9, 11, 10, 8), (8, 15, 12, 9), (9, 12, 13, 11), (11, 13, 14, 10), (10, 14, 15, 8)])
me_cube_013.polygons.foreach_set('material_index', [0, 1, 0, 0, 0, 0, 0, 0, 1, 0, 0, 0, 0, 0])
_uv = me_cube_013.uv_layers.new(name='UVMap')
_uv.uv.foreach_set('vector', [0.598, 0.75, 0.598, 0.5, 0.598, 0.25, 0.598, 0.0, 0.4122, 0.75, 0.598, 0.75, 0.598, 1.0, 0.4122, 1.0, 0.4122, 0.5, 0.598, 0.5, 0.598, 0.75, 0.4122, 0.75, 0.4122, 0.25, 0.598, 0.25, 0.598, 0.5, 0.4122, 0.5, 0.4122, 0.0, 0.598, 0.0, 0.598, 0.25, 0.4122, 0.25, 0.4122, 0.0, 0.4122, 0.25, 0.4122, 0.25, 0.4122, 0.0, 0.4122, 0.5, 0.4122, 0.75, 0.4122, 0.75, 0.4122, 0.5, 0.4122, 0.25, 0.4122, 0.5, 0.4122, 0.5, 0.4122, 0.25, 0.4122, 0.75, 0.4122, 1.0, 0.4122, 1.0, 0.4122, 0.75, 0.125, 0.5, 0.375, 0.5, 0.375, 0.75, 0.125, 0.75, 0.375, 0.0, 0.4122, 0.0, 0.4122, 0.25, 0.375, 0.25, 0.375, 0.25, 0.4122, 0.25, 0.4122, 0.5, 0.375, 0.5, 0.375, 0.5, 0.4122, 0.5, 0.4122, 0.75, 0.375, 0.75, 0.375, 0.75, 0.4122, 0.75, 0.4122, 1.0, 0.375, 1.0])
me_cube_013.materials.append(mat_material_001)
me_cube_013.materials.append(mat_material_011)
me_cube_013.use_remesh_fix_poles = True
me_cube_013.use_remesh_preserve_attributes = False
me_cube_013.use_mirror_vertex_groups = False
me_cube_013.update()
me_cube_014 = bpy.data.meshes.new('Cube.014')
me_cube_014.from_pydata([(-0.1571, -0.3268, -0.8794), (-0.1571, -0.3226, -0.8039), (0.2003, -0.3226, -0.8039), (0.2003, -0.3268, -0.8794), (-0.1571, -0.2068, -0.5123), (0.2003, -0.2068, -0.5123), (0.2003, -0.21, -0.8902), (-0.1571, -0.21, -0.8902), (-0.1571, 0.1718, -0.8252), (-0.1571, 0.1862, -0.567), (0.2003, 0.1718, -0.8252), (0.2003, 0.1862, -0.567), (-0.1571, 0.1331, -0.567), (0.2003, 0.1331, -0.567), (0.2003, 0.1268, -0.8864), (-0.1571, 0.1268, -0.8864)], [], [(3, 2, 1, 0), (6, 3, 0, 7), (5, 2, 3, 6), (4, 1, 2, 5), (7, 0, 1, 4), (7, 4, 12, 15), (5, 6, 14, 13), (4, 5, 13, 12), (6, 7, 15, 14), (9, 11, 10, 8), (8, 15, 12, 9), (9, 12, 13, 11), (11, 13, 14, 10), (10, 14, 15, 8)])
me_cube_014.polygons.foreach_set('material_index', [0, 1, 0, 0, 0, 0, 0, 0, 1, 0, 0, 0, 0, 0])
_uv = me_cube_014.uv_layers.new(name='UVMap')
_uv.uv.foreach_set('vector', [0.598, 0.75, 0.598, 0.5, 0.598, 0.25, 0.598, 0.0, 0.4122, 0.75, 0.598, 0.75, 0.598, 1.0, 0.4122, 1.0, 0.4122, 0.5, 0.598, 0.5, 0.598, 0.75, 0.4122, 0.75, 0.4122, 0.25, 0.598, 0.25, 0.598, 0.5, 0.4122, 0.5, 0.4122, 0.0, 0.598, 0.0, 0.598, 0.25, 0.4122, 0.25, 0.4122, 0.0, 0.4122, 0.25, 0.4122, 0.25, 0.4122, 0.0, 0.4122, 0.5, 0.4122, 0.75, 0.4122, 0.75, 0.4122, 0.5, 0.4122, 0.25, 0.4122, 0.5, 0.4122, 0.5, 0.4122, 0.25, 0.4122, 0.75, 0.4122, 1.0, 0.4122, 1.0, 0.4122, 0.75, 0.125, 0.5, 0.375, 0.5, 0.375, 0.75, 0.125, 0.75, 0.375, 0.0, 0.4122, 0.0, 0.4122, 0.25, 0.375, 0.25, 0.375, 0.25, 0.4122, 0.25, 0.4122, 0.5, 0.375, 0.5, 0.375, 0.5, 0.4122, 0.5, 0.4122, 0.75, 0.375, 0.75, 0.375, 0.75, 0.4122, 0.75, 0.4122, 1.0, 0.375, 1.0])
me_cube_014.materials.append(mat_material_001)
me_cube_014.materials.append(mat_material_011)
me_cube_014.use_remesh_fix_poles = True
me_cube_014.use_remesh_preserve_attributes = False
me_cube_014.use_mirror_vertex_groups = False
me_cube_014.update()
me_plane_018 = bpy.data.meshes.new('Plane.018')
me_plane_018.from_pydata([(-0.1306, -0.2127, 0.0005207), (-0.2779, 0.002813, -0.000213), (-0.2499, 0.1746, -0.000213), (-0.07229, 0.3, -0.000213), (0.02024, -0.2559, 0.0009705), (0.2055, -0.187, 2.367e-05), (0.2923, -0.007614, 0.0001657), (0.2176, 0.1977, -0.0005444), (-0.0674, -0.1798, 0.007713), (-0.1598, -0.03455, 0.007713), (-0.1195, 0.09688, 0.007713), (0.0118, 0.1926, 0.007713), (0.07503, -0.2236, 0.007713), (0.204, -0.1516, 0.007713), (0.2651, -0.004464, 0.007713), (0.1881, 0.1641, 0.007713), (-0.04068, -0.02802, 0.01577), (-0.07733, 0.02961, 0.01577), (-0.06136, 0.08174, 0.01577), (-0.009264, 0.1197, 0.01577), (0.01582, -0.0454, 0.01577), (0.067, -0.01682, 0.01577), (0.09124, 0.04154, 0.01577), (0.06069, 0.1084, 0.01577), (-0.04083, -0.1027, 0.0162), (-0.05511, -0.08027, 0.0162), (-0.04889, -0.05996, 0.0162), (-0.02859, -0.04518, 0.0162), (-0.01882, -0.1095, 0.0162), (0.001116, -0.09836, 0.0162), (0.01056, -0.07562, 0.0162), (-0.001339, -0.04958, 0.0162)], [], [(0, 1, 2, 3, 7, 6, 5, 4), (8, 9, 10, 11, 15, 14, 13, 12), (16, 17, 18, 19, 23, 22, 21, 20), (24, 25, 26, 27, 31, 30, 29, 28)])
me_plane_018.polygons.foreach_set('material_index', [0, 1, 0, 0])
_uv = me_plane_018.uv_layers.new(name='UVMap')
_uv.uv.foreach_set('vector', [0.0, 0.0, 0.0, 0.0, 0.0, 0.0, 0.0, 0.0, 0.0, 0.0, 0.0, 0.0, 0.0, 0.0, 0.0, 0.0, 0.0, 0.0, 0.0, 0.0, 0.0, 0.0, 0.0, 0.0, 0.0, 0.0, 0.0, 0.0, 0.0, 0.0, 0.0, 0.0, 0.0, 0.0, 0.0, 0.0, 0.0, 0.0, 0.0, 0.0, 0.0, 0.0, 0.0, 0.0, 0.0, 0.0, 0.0, 0.0, 0.0, 0.0, 0.0, 0.0, 0.0, 0.0, 0.0, 0.0, 0.0, 0.0, 0.0, 0.0, 0.0, 0.0, 0.0, 0.0])
me_plane_018.materials.append(mat_material_002)
me_plane_018.materials.append(mat_material_001)
me_plane_018.materials.append(mat_material_005)
me_plane_018.use_remesh_fix_poles = True
me_plane_018.use_remesh_preserve_attributes = False
me_plane_018.use_mirror_vertex_groups = False
me_plane_018.update()
me_plane_019 = bpy.data.meshes.new('Plane.019')
me_plane_019.from_pydata([(-0.1306, -0.2127, 0.0005207), (-0.2779, 0.002813, -0.000213), (-0.2499, 0.1746, -0.000213), (-0.07229, 0.3, -0.000213), (0.02024, -0.2559, 0.0009705), (0.2055, -0.187, 2.367e-05), (0.2923, -0.007614, 0.0001657), (0.2176, 0.1977, -0.0005444), (-0.0674, -0.1798, 0.007713), (-0.1598, -0.03455, 0.007713), (-0.1195, 0.09688, 0.007713), (0.0118, 0.1926, 0.007713), (0.07503, -0.2236, 0.007713), (0.204, -0.1516, 0.007713), (0.2651, -0.004464, 0.007713), (0.1881, 0.1641, 0.007713), (-0.09079, -0.2051, 0.004316), (-0.1984, -0.03589, 0.004316), (-0.1515, 0.1172, 0.004316), (0.001486, 0.2287, 0.004316), (0.07516, -0.2562, 0.004316), (0.2255, -0.1722, 0.004316), (0.2967, -0.0008387, 0.004316), (0.207, 0.1955, 0.004316), (0.1832, -0.03396, 0.01133), (0.2448, 0.06298, 0.01133), (0.2179, 0.1507, 0.01133), (0.1303, 0.2145, 0.01133), (0.0881, -0.0632, 0.01133), (0.002012, -0.01512, 0.01133), (-0.03877, 0.08306, 0.01133), (0.01261, 0.1955, 0.01133), (0.194, -0.1354, 0.01098), (0.2143, -0.1035, 0.01098), (0.2054, -0.07468, 0.01098), (0.1766, -0.05367, 0.01098), (0.1627, -0.145, 0.01098), (0.1344, -0.1292, 0.01098), (0.121, -0.09692, 0.01098), (0.1379, -0.05993, 0.01098)], [], [(0, 1, 2, 3, 7, 6, 5, 4), (8, 9, 10, 11, 15, 14, 13, 12), (16, 17, 18, 19, 23, 22, 21, 20), (24, 25, 26, 27, 31, 30, 29, 28), (32, 33, 34, 35, 39, 38, 37, 36)])
me_plane_019.polygons.foreach_set('material_index', [0, 1, 2, 0, 0])
_uv = me_plane_019.uv_layers.new(name='UVMap')
_uv.uv.foreach_set('vector', [0.0, 0.0, 0.0, 0.0, 0.0, 0.0, 0.0, 0.0, 0.0, 0.0, 0.0, 0.0, 0.0, 0.0, 0.0, 0.0, 0.0, 0.0, 0.0, 0.0, 0.0, 0.0, 0.0, 0.0, 0.0, 0.0, 0.0, 0.0, 0.0, 0.0, 0.0, 0.0, 0.0, 0.0, 0.0, 0.0, 0.0, 0.0, 0.0, 0.0, 0.0, 0.0, 0.0, 0.0, 0.0, 0.0, 0.0, 0.0, 0.0, 0.0, 0.0, 0.0, 0.0, 0.0, 0.0, 0.0, 0.0, 0.0, 0.0, 0.0, 0.0, 0.0, 0.0, 0.0, 0.0, 0.0, 0.0, 0.0, 0.0, 0.0, 0.0, 0.0, 0.0, 0.0, 0.0, 0.0, 0.0, 0.0, 0.0, 0.0])
me_plane_019.materials.append(mat_material_002)
me_plane_019.materials.append(mat_material_001)
me_plane_019.materials.append(mat_material_005)
me_plane_019.use_remesh_fix_poles = True
me_plane_019.use_remesh_preserve_attributes = False
me_plane_019.use_mirror_vertex_groups = False
me_plane_019.update()
me_plane_002 = bpy.data.meshes.new('Plane.002')
me_plane_002.from_pydata([(-0.1306, -0.2127, 0.0005207), (-0.2779, 0.002813, -0.000213), (-0.2499, 0.1746, -0.000213), (-0.07229, 0.3, -0.000213), (0.02024, -0.2559, 0.0009705), (0.2055, -0.187, 2.367e-05), (0.2923, -0.007614, 0.0001657), (0.2176, 0.1977, -0.0005444), (-0.0674, -0.1798, 0.007713), (-0.1598, -0.03455, 0.007713), (-0.1195, 0.09688, 0.007713), (0.0118, 0.1926, 0.007713), (0.07503, -0.2236, 0.007713), (0.204, -0.1516, 0.007713), (0.2651, -0.004464, 0.007713), (0.1881, 0.1641, 0.007713), (0.1579, -0.02312, 0.01141), (0.1933, 0.03247, 0.01141), (0.1779, 0.08277, 0.01141), (0.1276, 0.1194, 0.01141), (0.1034, -0.03989, 0.01141), (0.05403, -0.01231, 0.01141), (0.03065, 0.04398, 0.01141), (0.06011, 0.1085, 0.01141), (0.1641, -0.0813, 0.01121), (0.1758, -0.06301, 0.01121), (0.1707, -0.04647, 0.01121), (0.1542, -0.03442, 0.01121), (0.1462, -0.08681, 0.01121), (0.13, -0.07774, 0.01121), (0.1223, -0.05922, 0.01121), (0.132, -0.03801, 0.01121)], [], [(0, 1, 2, 3, 7, 6, 5, 4), (8, 9, 10, 11, 15, 14, 13, 12), (16, 17, 18, 19, 23, 22, 21, 20), (24, 25, 26, 27, 31, 30, 29, 28)])
me_plane_002.polygons.foreach_set('material_index', [0, 1, 0, 0])
_uv = me_plane_002.uv_layers.new(name='UVMap')
_uv.uv.foreach_set('vector', [0.0, 0.0, 0.0, 0.0, 0.0, 0.0, 0.0, 0.0, 0.0, 0.0, 0.0, 0.0, 0.0, 0.0, 0.0, 0.0, 0.0, 0.0, 0.0, 0.0, 0.0, 0.0, 0.0, 0.0, 0.0, 0.0, 0.0, 0.0, 0.0, 0.0, 0.0, 0.0, 0.0, 0.0, 0.0, 0.0, 0.0, 0.0, 0.0, 0.0, 0.0, 0.0, 0.0, 0.0, 0.0, 0.0, 0.0, 0.0, 0.0, 0.0, 0.0, 0.0, 0.0, 0.0, 0.0, 0.0, 0.0, 0.0, 0.0, 0.0, 0.0, 0.0, 0.0, 0.0])
me_plane_002.materials.append(mat_material_002)
me_plane_002.materials.append(mat_material_001)
me_plane_002.materials.append(mat_material_005)
me_plane_002.use_remesh_fix_poles = True
me_plane_002.use_remesh_preserve_attributes = False
me_plane_002.use_mirror_vertex_groups = False
me_plane_002.update()
me_plane_003 = bpy.data.meshes.new('Plane.003')
me_plane_003.from_pydata([(-0.0674, -0.1798, 0.007713), (-0.1598, -0.03455, 0.007713), (-0.1195, 0.09688, 0.007713), (-0.01299, 0.1978, 0.004944), (0.07503, -0.2236, 0.007713), (0.204, -0.1516, 0.007713), (0.2651, -0.004464, 0.007713), (0.1881, 0.1641, 0.007713)], [], [(0, 1, 2, 3, 7, 6, 5, 4)])
me_plane_003.polygons.foreach_set('material_index', [1])
_uv = me_plane_003.uv_layers.new(name='UVMap')
_uv.uv.foreach_set('vector', [0.0, 0.0, 0.0, 0.0, 0.0, 0.0, 0.0, 0.0, 0.0, 0.0, 0.0, 0.0, 0.0, 0.0, 0.0, 0.0])
me_plane_003.materials.append(mat_material_002)
me_plane_003.materials.append(mat_material_001)
me_plane_003.materials.append(mat_material_005)
me_plane_003.use_remesh_fix_poles = True
me_plane_003.use_remesh_preserve_attributes = False
me_plane_003.use_mirror_vertex_groups = False
me_plane_003.update()
me_plane_005 = bpy.data.meshes.new('Plane.005')
me_plane_005.from_pydata([(-0.1492, -0.01283, 0.0), (-0.0454, -0.009142, 0.0), (0.02248, 0.1831, 0.0), (0.02318, 0.1787, 0.0), (0.07815, -0.1688, 0.0), (0.07083, -0.1709, 0.0)], [], [(0, 1, 3, 2), (1, 0, 5, 4)])
_uv = me_plane_005.uv_layers.new(name='UVMap')
_uv.uv.foreach_set('vector', [0.0, 0.0, 1.0, 0.0, 1.0, 1.0, 0.0, 1.0, 1.0, 0.0, 0.0, 0.0, 0.0, 0.0, 1.0, 0.0])
me_plane_005.materials.append(mat_material_001)
me_plane_005.use_remesh_fix_poles = True
me_plane_005.use_remesh_preserve_attributes = False
me_plane_005.use_mirror_vertex_groups = False
me_plane_005.update()
me_plane_009 = bpy.data.meshes.new('Plane.009')
me_plane_009.from_pydata([(-0.1492, -0.01283, 0.0), (-0.0454, -0.009142, 0.0), (0.02248, 0.1831, 0.0), (0.02318, 0.1787, 0.0), (0.07815, -0.1688, 0.0), (0.07083, -0.1709, 0.0)], [], [(0, 1, 3, 2), (1, 0, 5, 4)])
_uv = me_plane_009.uv_layers.new(name='UVMap')
_uv.uv.foreach_set('vector', [0.0, 0.0, 1.0, 0.0, 1.0, 1.0, 0.0, 1.0, 1.0, 0.0, 0.0, 0.0, 0.0, 0.0, 1.0, 0.0])
me_plane_009.materials.append(mat_material_001)
me_plane_009.use_remesh_fix_poles = True
me_plane_009.use_remesh_preserve_attributes = False
me_plane_009.use_mirror_vertex_groups = False
me_plane_009.update()
me_plane_010 = bpy.data.meshes.new('Plane.010')
me_plane_010.from_pydata([(-0.02348, -0.005888, -0.003381), (0.05603, 0.001482, 0.003751), (0.02248, 0.1831, 0.0), (0.02318, 0.1787, 0.0), (0.114, -0.1738, -0.003002), (0.1115, -0.1745, -0.003002)], [], [(0, 1, 3, 2), (1, 0, 5, 4)])
_uv = me_plane_010.uv_layers.new(name='UVMap')
_uv.uv.foreach_set('vector', [0.0, 0.0, 1.0, 0.0, 1.0, 1.0, 0.0, 1.0, 1.0, 0.0, 0.0, 0.0, 0.0, 0.0, 1.0, 0.0])
me_plane_010.materials.append(mat_material_001)
me_plane_010.use_remesh_fix_poles = True
me_plane_010.use_remesh_preserve_attributes = False
me_plane_010.use_mirror_vertex_groups = False
me_plane_010.update()
me_cube_001 = bpy.data.meshes.new('Cube.001')
me_cube_001.from_pydata([(-0.3215, -0.1728, -0.4326), (-0.3215, -0.1728, 0.4326), (-0.3215, 0.1727, -0.4326), (-0.3215, 0.1727, 0.4326), (0.3215, -0.1728, -0.4326), (0.3215, -0.1728, 0.4326), (0.3215, 0.1727, -0.4326), (0.3215, 0.1727, 0.4326), (-0.2618, 0.0603, -0.265), (-0.2618, 0.0603, 0.2834), (0.1457, 0.0603, 0.2834), (0.1457, 0.0603, -0.265)], [], [(0, 1, 3, 2), (2, 3, 7, 6), (6, 7, 5, 4), (5, 1, 9, 10), (2, 6, 4, 0), (7, 3, 1, 5), (11, 10, 9, 8), (4, 5, 10, 11), (1, 0, 8, 9), (0, 4, 11, 8)])
_uv = me_cube_001.uv_layers.new(name='UVMap')
_uv.uv.foreach_set('vector', [0.375, 0.0, 0.625, 0.0, 0.625, 0.25, 0.375, 0.25, 0.375, 0.25, 0.625, 0.25, 0.625, 0.5, 0.375, 0.5, 0.375, 0.5, 0.625, 0.5, 0.625, 0.75, 0.375, 0.75, 0.625, 0.75, 0.875, 0.75, 0.875, 0.75, 0.625, 0.75, 0.125, 0.5, 0.375, 0.5, 0.375, 0.75, 0.125, 0.75, 0.625, 0.5, 0.875, 0.5, 0.875, 0.75, 0.625, 0.75, 0.375, 0.75, 0.625, 0.75, 0.625, 1.0, 0.375, 1.0, 0.375, 0.75, 0.625, 0.75, 0.625, 0.75, 0.375, 0.75, 0.625, 0.0, 0.375, 0.0, 0.375, 0.0, 0.625, 0.0, 0.125, 0.75, 0.375, 0.75, 0.375, 0.75, 0.125, 0.75])
me_cube_001.materials.append(mat_material_004)
me_cube_001.use_remesh_fix_poles = True
me_cube_001.use_remesh_preserve_attributes = False
me_cube_001.use_mirror_vertex_groups = False
me_cube_001.update()
me_cube_003 = bpy.data.meshes.new('Cube.003')
me_cube_003.from_pydata([(-0.3215, -0.1728, -0.4326), (-0.3215, -0.1728, 0.4326), (-0.3215, 0.1727, -0.4326), (-0.3215, 0.1727, 0.4326), (0.3215, -0.1728, -0.4326), (0.3215, -0.1728, 0.4326), (0.3215, 0.1727, -0.4326), (0.3215, 0.1727, 0.4326), (-0.2618, 0.0603, -0.265), (-0.2618, 0.0603, 0.2834), (0.1457, 0.0603, 0.2834), (0.1457, 0.0603, -0.265)], [], [(0, 1, 3, 2), (2, 3, 7, 6), (6, 7, 5, 4), (5, 1, 9, 10), (2, 6, 4, 0), (7, 3, 1, 5), (11, 10, 9, 8), (4, 5, 10, 11), (1, 0, 8, 9), (0, 4, 11, 8)])
_uv = me_cube_003.uv_layers.new(name='UVMap')
_uv.uv.foreach_set('vector', [0.375, 0.0, 0.625, 0.0, 0.625, 0.25, 0.375, 0.25, 0.375, 0.25, 0.625, 0.25, 0.625, 0.5, 0.375, 0.5, 0.375, 0.5, 0.625, 0.5, 0.625, 0.75, 0.375, 0.75, 0.625, 0.75, 0.875, 0.75, 0.875, 0.75, 0.625, 0.75, 0.125, 0.5, 0.375, 0.5, 0.375, 0.75, 0.125, 0.75, 0.625, 0.5, 0.875, 0.5, 0.875, 0.75, 0.625, 0.75, 0.375, 0.75, 0.625, 0.75, 0.625, 1.0, 0.375, 1.0, 0.375, 0.75, 0.625, 0.75, 0.625, 0.75, 0.375, 0.75, 0.625, 0.0, 0.375, 0.0, 0.375, 0.0, 0.625, 0.0, 0.125, 0.75, 0.375, 0.75, 0.375, 0.75, 0.125, 0.75])
me_cube_003.materials.append(mat_material_004)
me_cube_003.use_remesh_fix_poles = True
me_cube_003.use_remesh_preserve_attributes = False
me_cube_003.use_mirror_vertex_groups = False
me_cube_003.update()
me_cube_010 = bpy.data.meshes.new('Cube.010')
me_cube_010.from_pydata([(0.1057, -0.5469, -0.7055), (0.04741, -0.5114, -0.7769), (0.03653, 0.5194, 0.7142), (-0.02013, 0.5761, 0.6671), (0.0318, -0.5906, -0.6669), (-0.02651, -0.5551, -0.7383), (-0.03555, 0.4768, 0.7519), (-0.09406, 0.5324, 0.7057), (0.03948, 0.4759, 0.6584), (-0.01884, 0.5328, 0.6112), (-0.03445, 0.4322, 0.697), (-0.09276, 0.4891, 0.6498), (0.09276, -0.4891, -0.6498), (-0.03948, -0.4759, -0.6584), (0.03445, -0.4322, -0.697), (0.01884, -0.5328, -0.6112), (0.1368, -0.6164, -0.7249), (0.09759, -0.6244, -0.8089), (0.06284, -0.6601, -0.6862), (0.02366, -0.6681, -0.7703), (0.1795, -0.7456, -0.7894), (0.1232, -0.7081, -0.8547), (0.1055, -0.7893, -0.7508), (0.04928, -0.7518, -0.8161), (0.1582, -0.8144, -0.908), (0.1043, -0.7398, -0.9268), (0.08432, -0.8581, -0.8694), (0.03039, -0.7835, -0.8882), (0.08265, -0.8028, -1.04), (0.05608, -0.7223, -0.9993), (0.008729, -0.8465, -1.001), (-0.01785, -0.766, -0.9607), (-0.004299, -0.716, -1.108), (0.00559, -0.6643, -1.03), (-0.07822, -0.7597, -1.069), (-0.06833, -0.7081, -0.9917), (-0.06838, -0.5997, -1.099), (-0.02799, -0.5966, -1.015), (-0.1423, -0.6434, -1.06), (-0.1001, -0.6393, -0.9774)], [], [(8, 9, 3, 2), (2, 3, 7, 6), (15, 13, 5, 4), (5, 1, 17, 19), (12, 15, 4, 0), (13, 14, 1, 5), (7, 3, 9, 11), (2, 6, 10, 8), (6, 7, 11, 10), (12, 14, 9, 8), (0, 1, 14, 12), (11, 9, 14, 13), (8, 10, 15, 12), (10, 11, 13, 15), (19, 17, 21, 23), (4, 5, 19, 18), (1, 0, 16, 17), (0, 4, 18, 16), (22, 23, 27, 26), (18, 19, 23, 22), (16, 18, 22, 20), (17, 16, 20, 21), (24, 26, 30, 28), (20, 22, 26, 24), (21, 20, 24, 25), (23, 21, 25, 27), (31, 29, 33, 35), (25, 24, 28, 29), (27, 25, 29, 31), (26, 27, 31, 30), (32, 34, 38, 36), (30, 31, 35, 34), (28, 30, 34, 32), (29, 28, 32, 33), (38, 39, 37, 36), (33, 32, 36, 37), (35, 33, 37, 39), (34, 35, 39, 38)])
_uv = me_cube_010.uv_layers.new(name='UVMap')
_uv.uv.foreach_set('vector', [0.375, 0.2402, 0.625, 0.2402, 0.6219, 0.25, 0.375, 0.2531, 0.375, 0.2531, 0.6219, 0.25, 0.6219, 0.5, 0.3735, 0.4984, 0.375, 0.734, 0.625, 0.734, 0.625, 0.7498, 0.375, 0.7498, 0.625, 0.7498, 0.875, 0.7498, 0.875, 0.75, 0.6219, 0.75, 0.125, 0.734, 0.375, 0.734, 0.375, 0.7498, 0.125, 0.7498, 0.625, 0.734, 0.875, 0.734, 0.875, 0.7498, 0.625, 0.7498, 0.6219, 0.5, 0.875, 0.5, 0.875, 0.5098, 0.625, 0.5098, 0.1281, 0.5, 0.3735, 0.4984, 0.375, 0.5098, 0.125, 0.5098, 0.3735, 0.4984, 0.6219, 0.5, 0.625, 0.5098, 0.375, 0.5098, 0.375, 0.01596, 0.625, 0.01596, 0.625, 0.2402, 0.375, 0.2402, 0.375, 0.0001641, 0.625, 0.0001641, 0.625, 0.01596, 0.375, 0.01596, 0.625, 0.5098, 0.875, 0.5098, 0.875, 0.734, 0.625, 0.734, 0.125, 0.5098, 0.375, 0.5098, 0.375, 0.734, 0.125, 0.734, 0.375, 0.5098, 0.625, 0.5098, 0.625, 0.734, 0.375, 0.734, 0.6219, 0.75, 0.875, 0.75, 0.875, 0.75, 0.625, 0.75, 0.375, 0.7498, 0.625, 0.7498, 0.6219, 0.75, 0.375, 0.75, 0.625, 0.0001641, 0.375, 0.0001641, 0.375, 0.0, 0.6219, 0.0, 0.125, 0.7498, 0.375, 0.7498, 0.375, 0.75, 0.125, 0.75, 0.375, 0.75, 0.625, 0.75, 0.625, 0.75, 0.375, 0.75, 0.375, 0.75, 0.6219, 0.75, 0.625, 0.75, 0.375, 0.75, 0.125, 0.75, 0.375, 0.75, 0.375, 0.75, 0.125, 0.75, 0.6219, 0.0, 0.375, 0.0, 0.375, 0.0, 0.625, 0.0, 0.125, 0.75, 0.375, 0.75, 0.375, 0.75, 0.125, 0.75, 0.125, 0.75, 0.375, 0.75, 0.375, 0.75, 0.125, 0.75, 0.625, 0.0, 0.375, 0.0, 0.375, 0.0, 0.625, 0.0, 0.625, 0.75, 0.875, 0.75, 0.875, 0.75, 0.625, 0.75, 0.625, 0.75, 0.875, 0.75, 0.875, 0.75, 0.625, 0.75, 0.625, 0.0, 0.375, 0.0, 0.375, 0.0, 0.625, 0.0, 0.625, 0.75, 0.875, 0.75, 0.875, 0.75, 0.625, 0.75, 0.375, 0.75, 0.625, 0.75, 0.625, 0.75, 0.375, 0.75, 0.125, 0.75, 0.3781, 0.75, 0.3781, 0.75, 0.125, 0.75, 0.375, 0.75, 0.625, 0.75, 0.625, 0.75, 0.3781, 0.75, 0.125, 0.75, 0.375, 0.75, 0.3781, 0.75, 0.125, 0.75, 0.625, 0.0, 0.375, 0.0, 0.3781, 0.0, 0.625, 0.0, 0.3781, 0.75, 0.6266, 0.7516, 0.625, 0.9969, 0.3781, 1.0, 0.625, 0.0, 0.3781, 0.0, 0.3781, 0.0, 0.625, 0.0, 0.625, 0.75, 0.875, 0.75, 0.8719, 0.75, 0.6266, 0.7516, 0.3781, 0.75, 0.625, 0.75, 0.6266, 0.7516, 0.3781, 0.75])
me_cube_010.materials.append(mat_material_013)
me_cube_010.use_remesh_fix_poles = True
me_cube_010.use_remesh_preserve_attributes = False
me_cube_010.use_mirror_vertex_groups = False
me_cube_010.update()
me_cube_015 = bpy.data.meshes.new('Cube.015')
me_cube_015.from_pydata([(0.08507, 0.09408, 0.1753), (0.09278, 0.08213, 0.1773), (-0.05388, 0.1956, -0.04128), (0.1553, -0.1284, 0.01269), (0.08893, 0.08811, 0.1763), (0.05072, 0.03359, -0.01429), (0.1321, -0.1857, -0.1417), (0.02509, -0.02002, -0.1693), (-0.08435, 0.1509, -0.1952), (0.02026, -0.01108, -0.1682), (-0.01733, 0.03424, 0.213), (-0.009618, 0.02229, 0.215), (-0.1563, 0.1358, -0.003636), (0.05292, -0.1883, 0.05033), (-0.01348, 0.02826, 0.214), (-0.05168, -0.02625, 0.02335), (0.02966, -0.2456, -0.104), (-0.07731, -0.07987, -0.1316), (-0.1867, 0.0911, -0.1575), (-0.08214, -0.07092, -0.1305)], [], [(4, 5, 3, 1), (0, 2, 5, 4), (5, 7, 6, 3), (2, 8, 9, 5), (14, 11, 13, 15), (10, 14, 15, 12), (15, 13, 16, 17), (12, 15, 19, 18), (0, 4, 14, 10), (5, 9, 19, 15), (4, 1, 11, 14), (3, 6, 16, 13), (8, 2, 12, 18), (1, 3, 13, 11), (7, 5, 15, 17), (9, 8, 18, 19), (2, 0, 10, 12), (6, 7, 17, 16)])
me_cube_015.polygons.foreach_set('material_index', [1, 1, 1, 1, 1, 1, 1, 1, 1, 1, 1, 1, 1, 1, 1, 1, 1, 1])
_uv = me_cube_015.uv_layers.new(name='UVMap')
_uv.uv.foreach_set('vector', [0.5, 0.0, 0.5, 1.0, 1.0, 1.0, 1.0, 0.0, 0.0, 0.0, 0.0, 1.0, 0.5, 1.0, 0.5, 0.0, 0.5, 1.0, 0.5, 1.0, 1.0, 1.0, 1.0, 1.0, 0.0, 1.0, 0.0, 1.0, 0.5, 1.0, 0.5, 1.0, 0.5, 0.0, 1.0, 0.0, 1.0, 1.0, 0.5, 1.0, 0.0, 0.0, 0.5, 0.0, 0.5, 1.0, 0.0, 1.0, 0.5, 1.0, 1.0, 1.0, 1.0, 1.0, 0.5, 1.0, 0.0, 1.0, 0.5, 1.0, 0.5, 1.0, 0.0, 1.0, 0.0, 0.0, 0.5, 0.0, 0.5, 0.0, 0.0, 0.0, 0.5, 1.0, 0.5, 1.0, 0.5, 1.0, 0.5, 1.0, 0.5, 0.0, 1.0, 0.0, 1.0, 0.0, 0.5, 0.0, 1.0, 1.0, 1.0, 1.0, 1.0, 1.0, 1.0, 1.0, 0.0, 1.0, 0.0, 1.0, 0.0, 1.0, 0.0, 1.0, 1.0, 0.0, 1.0, 1.0, 1.0, 1.0, 1.0, 0.0, 0.5, 1.0, 0.5, 1.0, 0.5, 1.0, 0.5, 1.0, 0.5, 1.0, 0.0, 1.0, 0.0, 1.0, 0.5, 1.0, 0.0, 1.0, 0.0, 0.0, 0.0, 0.0, 0.0, 1.0, 1.0, 1.0, 0.5, 1.0, 0.5, 1.0, 1.0, 1.0])
me_cube_015.materials.append(mat_material_007)
me_cube_015.materials.append(mat_material_005)
me_cube_015.materials.append(mat_material_010)
me_cube_015.use_remesh_fix_poles = True
me_cube_015.use_remesh_preserve_attributes = False
me_cube_015.use_mirror_vertex_groups = False
me_cube_015.update()

# ---- objects
ob_cube = bpy.data.objects.new('Cube', me_cube)
ob_cube_002 = bpy.data.objects.new('Cube.002', me_cube_002)
ob_cube_004 = bpy.data.objects.new('Cube.004', me_cube_004)
ob_cube_005 = bpy.data.objects.new('Cube.005', me_cube_005)
ob_plane = bpy.data.objects.new('Plane', me_plane)
ob_plane_001 = bpy.data.objects.new('Plane.001', me_plane_001)
ob_plane_006 = bpy.data.objects.new('Plane.006', me_plane_006)
ob_plane_007 = bpy.data.objects.new('Plane.007', me_plane_007)
ob_plane_012 = bpy.data.objects.new('Plane.012', me_plane_012)
ob_plane_013 = bpy.data.objects.new('Plane.013', me_plane_013)
ob_plane_014 = bpy.data.objects.new('Plane.014', me_plane_014)
ob_plane_015 = bpy.data.objects.new('Plane.015', me_plane_015)
ob_cube_006 = bpy.data.objects.new('Cube.006', me_cube_006)
ob_cube_007 = bpy.data.objects.new('Cube.007', me_cube_007)
ob_cube_008 = bpy.data.objects.new('Cube.008', me_cube_008)
ob_cube_009 = bpy.data.objects.new('Cube.009', me_cube_009)
ob_cube_003 = bpy.data.objects.new('Cube.003', me_cube_011)
ob_cube_001 = bpy.data.objects.new('Cube.001', me_cube_012)
ob_cube_010 = bpy.data.objects.new('Cube.010', me_cube_013)
ob_cube_011 = bpy.data.objects.new('Cube.011', me_cube_014)
ob_camera = bpy.data.objects.new('Camera', cam_camera)
ob_plane_002 = bpy.data.objects.new('Plane.002', me_plane_018)
ob_plane_003 = bpy.data.objects.new('Plane.003', me_plane_019)
ob_plane_004 = bpy.data.objects.new('Plane.004', me_plane_002)
ob_plane_005 = bpy.data.objects.new('Plane.005', me_plane_003)
ob_plane_008 = bpy.data.objects.new('Plane.008', me_plane_005)
ob_plane_009 = bpy.data.objects.new('Plane.009', me_plane_009)
ob_plane_010 = bpy.data.objects.new('Plane.010', me_plane_010)
ob_cube_012 = bpy.data.objects.new('Cube.012', me_cube_001)
ob_cube_013 = bpy.data.objects.new('Cube.013', me_cube_003)
ob_cube_014 = bpy.data.objects.new('Cube.014', me_cube_010)
ob_cube_015 = bpy.data.objects.new('Cube.015', me_cube_015)

# ---- transforms, parenting, visibility, modifiers, constraints
ob_cube.location = (0.0, 0.0, 0.2767)
ob_cube.scale = (0.2857, 0.2857, 0.2857)
ob_cube.lock_rotations_4d = False
ob_cube.empty_display_type = 'ARROWS'
ob_cube.lineart.crease_threshold = 0.0
_m = ob_cube.modifiers.new('Subdivision', 'SUBSURF')
_m.uv_smooth = 'PRESERVE_CORNERS'
_m.levels = 3
_m.render_levels = 3
ob_cube_002.parent = ob_cube
ob_cube_002.matrix_parent_inverse = Matrix(((3.5, -0.0, 0.0, -0.0), (-0.0, 3.5, -0.0, 0.0), (0.0, -0.0, 3.5, -0.0), (-0.0, 0.0, -0.0, 1.0)))
ob_cube_002.location = (0.1947, -0.01193, -0.2169)
ob_cube_002.rotation_euler = (-0.9399, -0.01309, -0.02577)
ob_cube_002.scale = (0.2857, 0.2857, 0.2857)
ob_cube_002.lock_rotations_4d = False
ob_cube_002.empty_display_type = 'ARROWS'
ob_cube_002.lineart.crease_threshold = 0.0
_m = ob_cube_002.modifiers.new('Subdivision', 'SUBSURF')
_m.uv_smooth = 'PRESERVE_CORNERS'
_m.levels = 2
ob_cube_004.parent = ob_cube
ob_cube_004.matrix_parent_inverse = Matrix(((3.5, -0.0, 0.0, -0.0), (-0.0, 3.5, -0.0, 0.0), (0.0, -0.0, 3.5, -0.0), (-0.0, 0.0, -0.0, 1.0)))
ob_cube_004.location = (-0.5157, 0.01556, 0.1826)
ob_cube_004.scale = (0.2857, 0.2857, 0.2857)
ob_cube_004.lock_rotations_4d = False
ob_cube_004.empty_display_type = 'ARROWS'
ob_cube_004.lineart.crease_threshold = 0.0
_m = ob_cube_004.modifiers.new('Subdivision', 'SUBSURF')
_m.uv_smooth = 'PRESERVE_CORNERS'
_m.levels = 2
ob_cube_005.parent = ob_cube
ob_cube_005.matrix_parent_inverse = Matrix(((3.5, -0.0, 0.0, -0.0), (-0.0, 3.5, -0.0, 0.0), (0.0, -0.0, 3.5, -0.0), (-0.0, 0.0, -0.0, 1.0)))
ob_cube_005.location = (0.0, 0.0, -0.04024)
ob_cube_005.scale = (1.219, 1.219, 1.219)
ob_cube_005.lineart.crease_threshold = 0.0
_m = ob_cube_005.modifiers.new('Subdivision', 'SUBSURF')
_m.uv_smooth = 'PRESERVE_CORNERS'
_m.levels = 3
_m.render_levels = 3
ob_plane.location = (-5.188, -0.5138, 0.9529)
ob_plane.rotation_euler = (1.571, 2.22e-16, 2.22e-16)
ob_plane.scale = (0.5864, 0.5864, 0.5864)
ob_plane.lineart.crease_threshold = 0.0
_m = ob_plane.modifiers.new('Subdivision', 'SUBSURF')
_m.uv_smooth = 'PRESERVE_CORNERS'
_m.levels = 2
ob_plane_001.parent = ob_cube_005
ob_plane_001.matrix_parent_inverse = Matrix(((0.8201, -0.0, 0.0, 0.009226), (-0.0, 0.8201, -0.0, -1.091e-08), (0.0, -0.0, 0.8201, 0.08119), (-0.0, 0.0, -0.0, 1.0)))
ob_plane_001.location = (-0.2148, -0.6513, 0.6986)
ob_plane_001.rotation_euler = (1.571, 2.22e-16, 2.22e-16)
ob_plane_001.scale = (0.5864, 0.5864, 0.5864)
ob_plane_001.hide_render = True
ob_plane_001.lineart.crease_threshold = 0.0
_m = ob_plane_001.modifiers.new('Subdivision', 'SUBSURF')
_m.uv_smooth = 'PRESERVE_CORNERS'
_m.levels = 3
_m.render_levels = 3
ob_plane_006.location = (-4.76, -0.5138, 0.9529)
ob_plane_006.rotation_euler = (1.571, 2.22e-16, 2.22e-16)
ob_plane_006.scale = (-0.5864, 0.5864, 0.5864)
ob_plane_006.lineart.crease_threshold = 0.0
_m = ob_plane_006.modifiers.new('Subdivision', 'SUBSURF')
_m.uv_smooth = 'PRESERVE_CORNERS'
_m.levels = 2
ob_plane_007.parent = ob_cube_005
ob_plane_007.matrix_parent_inverse = Matrix(((0.8201, -0.0, 0.0, 0.009226), (-0.0, 0.8201, -0.0, -1.091e-08), (0.0, -0.0, 0.8201, 0.08119), (-0.0, 0.0, -0.0, 1.0)))
ob_plane_007.location = (0.1629, -0.6513, 0.6986)
ob_plane_007.rotation_euler = (1.571, 2.22e-16, 2.22e-16)
ob_plane_007.scale = (-0.3283, 0.5864, 0.5864)
ob_plane_007.lineart.crease_threshold = 0.0
_m = ob_plane_007.modifiers.new('Subdivision', 'SUBSURF')
_m.uv_smooth = 'PRESERVE_CORNERS'
_m.levels = 3
_m.render_levels = 3
ob_plane_012.location = (-3.558, -0.9514, 0.0)
ob_plane_012.scale = (1.572, 1.572, 1.572)
ob_plane_012.lineart.crease_threshold = 0.0
_m = ob_plane_012.modifiers.new('Subdivision', 'SUBSURF')
_m.uv_smooth = 'PRESERVE_CORNERS'
_m.levels = 2
ob_plane_013.location = (-4.37, -1.524, 0.0)
ob_plane_013.rotation_euler = (0.0, -0.0, -1.178)
ob_plane_013.scale = (1.572, 1.572, 1.572)
ob_plane_013.lineart.crease_threshold = 0.0
_m = ob_plane_013.modifiers.new('Subdivision', 'SUBSURF')
_m.uv_smooth = 'PRESERVE_CORNERS'
_m.levels = 2
ob_plane_014.location = (-4.411, -0.599, 0.0)
ob_plane_014.rotation_euler = (0.0, -0.0, -1.285)
ob_plane_014.scale = (1.572, 1.572, 1.572)
ob_plane_014.lineart.crease_threshold = 0.0
_m = ob_plane_014.modifiers.new('Subdivision', 'SUBSURF')
_m.uv_smooth = 'PRESERVE_CORNERS'
_m.levels = 2
ob_plane_015.location = (-5.387, 0.2452, 0.0)
ob_plane_015.rotation_euler = (0.0, -0.0, -2.314)
ob_plane_015.scale = (1.572, 1.572, 1.572)
ob_plane_015.lineart.crease_threshold = 0.0
_m = ob_plane_015.modifiers.new('Subdivision', 'SUBSURF')
_m.uv_smooth = 'PRESERVE_CORNERS'
_m.levels = 2
ob_cube_006.parent = ob_cube_005
ob_cube_006.matrix_parent_inverse = Matrix(((0.8201, -0.0, 0.0, 0.009226), (-0.0, 0.8201, -0.0, -1.091e-08), (0.0, -0.0, 0.8201, 0.08119), (-0.0, 0.0, -0.0, 1.0)))
ob_cube_006.location = (-1.306, -0.7904, 0.0)
ob_cube_006.lineart.crease_threshold = 0.0
_m = ob_cube_006.modifiers.new('Skin', 'SKIN')
_m = ob_cube_006.modifiers.new('Subdivision', 'SUBSURF')
_m.uv_smooth = 'PRESERVE_CORNERS'
ob_cube_007.parent = ob_cube_005
ob_cube_007.matrix_parent_inverse = Matrix(((0.8201, -0.0, 0.0, 0.009226), (-0.0, 0.8201, -0.0, -1.091e-08), (0.0, -0.0, 0.8201, 0.08119), (-0.0, 0.0, -0.0, 1.0)))
ob_cube_007.location = (-1.453, -0.7759, 0.3394)
ob_cube_007.lineart.crease_threshold = 0.0
_m = ob_cube_007.modifiers.new('Skin', 'SKIN')
_m = ob_cube_007.modifiers.new('Subdivision', 'SUBSURF')
_m.uv_smooth = 'PRESERVE_CORNERS'
ob_cube_008.parent = ob_cube_005
ob_cube_008.matrix_parent_inverse = Matrix(((0.8201, -0.0, 0.0, -0.0), (-0.0, 0.8201, -0.0, 0.0), (0.0, -0.0, 0.8201, 0.05093), (-0.0, 0.0, -0.0, 1.0)))
ob_cube_008.location = (0.007919, 0.06561, 1.326)
ob_cube_008.rotation_euler = (-0.2588, -0.04231, -0.05601)
ob_cube_008.lineart.crease_threshold = 0.0
_m = ob_cube_008.modifiers.new('Subdivision', 'SUBSURF')
_m.uv_smooth = 'PRESERVE_CORNERS'
_m.levels = 3
_m.render_levels = 3
ob_cube_009.parent = ob_cube_005
ob_cube_009.matrix_parent_inverse = Matrix(((0.8201, -0.0, 0.0, 0.009226), (-0.0, 0.8201, -0.0, -1.091e-08), (0.0, -0.0, 0.8201, 0.08119), (-0.0, 0.0, -0.0, 1.0)))
ob_cube_009.location = (-1.319, -0.7906, -0.1431)
ob_cube_009.lineart.crease_threshold = 0.0
_m = ob_cube_009.modifiers.new('Skin', 'SKIN')
_m = ob_cube_009.modifiers.new('Subdivision', 'SUBSURF')
_m.uv_smooth = 'PRESERVE_CORNERS'
ob_cube_003.parent = ob_cube
ob_cube_003.matrix_parent_inverse = Matrix(((3.5, -0.0, 0.0, -0.0), (-0.0, 3.5, -0.0, 0.0), (0.0, -0.0, 3.5, -0.0), (-0.0, 0.0, -0.0, 1.0)))
ob_cube_003.location = (0.5012, 0.01556, 0.1826)
ob_cube_003.rotation_euler = (0.0, -0.0, 3.142)
ob_cube_003.scale = (0.2857, 0.2857, 0.2857)
ob_cube_003.lock_rotations_4d = False
ob_cube_003.empty_display_type = 'ARROWS'
ob_cube_003.lineart.crease_threshold = 0.0
_m = ob_cube_003.modifiers.new('Subdivision', 'SUBSURF')
_m.uv_smooth = 'PRESERVE_CORNERS'
_m.levels = 2
ob_cube_001.parent = ob_cube
ob_cube_001.matrix_parent_inverse = Matrix(((3.5, -0.0, 0.0, -0.0), (-0.0, 3.5, -0.0, 0.0), (0.0, -0.0, 3.5, -0.0), (-0.0, 0.0, -0.0, 1.0)))
ob_cube_001.location = (-0.1984, 0.01193, -0.2183)
ob_cube_001.rotation_euler = (-0.9399, -0.01309, -0.02577)
ob_cube_001.scale = (0.2857, 0.2857, 0.2857)
ob_cube_001.lock_rotations_4d = False
ob_cube_001.empty_display_type = 'ARROWS'
ob_cube_001.lineart.crease_threshold = 0.0
_m = ob_cube_001.modifiers.new('Subdivision', 'SUBSURF')
_m.uv_smooth = 'PRESERVE_CORNERS'
_m.levels = 2
ob_cube_010.parent = ob_cube_002
ob_cube_010.matrix_parent_inverse = Matrix(((3.5, -0.0, 0.0, -0.6826), (-0.0, 3.5, -0.0, -1.825e-07), (0.0, -0.0, 3.5, 0.7616), (-0.0, 0.0, -0.0, 1.0)))
ob_cube_010.location = (0.1807, 5.268e-08, -0.2215)
ob_cube_010.lineart.crease_threshold = 0.0
_m = ob_cube_010.modifiers.new('Subdivision', 'SUBSURF')
_m.uv_smooth = 'PRESERVE_CORNERS'
_m.levels = 2
ob_cube_011.parent = ob_cube_001
ob_cube_011.matrix_parent_inverse = Matrix(((3.5, -0.0, 0.0, 0.6957), (-0.0, 3.5, -0.0, -1.825e-07), (0.0, -0.0, 3.5, 0.7616), (-0.0, 0.0, -0.0, 1.0)))
ob_cube_011.location = (-0.2256, 5.268e-08, -0.2215)
ob_cube_011.lineart.crease_threshold = 0.0
_m = ob_cube_011.modifiers.new('Subdivision', 'SUBSURF')
_m.uv_smooth = 'PRESERVE_CORNERS'
_m.levels = 2
ob_camera.location = (0.02676, -3.129, 2.438)
ob_camera.rotation_euler = (1.082, 1.96e-16, 1.178e-16)
ob_camera.lineart.crease_threshold = 0.0
ob_plane_002.parent = ob_cube_005
ob_plane_002.matrix_parent_inverse = Matrix(((0.8201, -0.0, 0.0, 0.009226), (-0.0, 0.8201, -0.0, -1.091e-08), (0.0, -0.0, 0.8201, 0.08119), (-0.0, 0.0, -0.0, 1.0)))
ob_plane_002.location = (-0.2148, -0.6513, 0.6986)
ob_plane_002.rotation_euler = (1.571, 2.22e-16, 2.22e-16)
ob_plane_002.scale = (0.5864, 0.5864, 0.5864)
ob_plane_002.hide_render = True
ob_plane_002.lineart.crease_threshold = 0.0
_m = ob_plane_002.modifiers.new('Subdivision', 'SUBSURF')
_m.uv_smooth = 'PRESERVE_CORNERS'
_m.levels = 3
_m.render_levels = 3
ob_plane_003.parent = ob_cube_005
ob_plane_003.matrix_parent_inverse = Matrix(((0.8201, -0.0, 0.0, 0.009226), (-0.0, 0.8201, -0.0, -1.091e-08), (0.0, -0.0, 0.8201, 0.08119), (-0.0, 0.0, -0.0, 1.0)))
ob_plane_003.location = (0.2132, -0.6513, 0.6986)
ob_plane_003.rotation_euler = (1.571, 2.22e-16, 2.22e-16)
ob_plane_003.scale = (-0.5864, 0.5864, 0.5864)
ob_plane_003.hide_render = True
ob_plane_003.lineart.crease_threshold = 0.0
_m = ob_plane_003.modifiers.new('Subdivision', 'SUBSURF')
_m.uv_smooth = 'PRESERVE_CORNERS'
_m.levels = 3
_m.render_levels = 3
ob_plane_004.parent = ob_cube_005
ob_plane_004.matrix_parent_inverse = Matrix(((0.8201, -0.0, 0.0, 0.009226), (-0.0, 0.8201, -0.0, -1.091e-08), (0.0, -0.0, 0.8201, 0.08119), (-0.0, 0.0, -0.0, 1.0)))
ob_plane_004.location = (0.2132, -0.6513, 0.6986)
ob_plane_004.rotation_euler = (1.571, 2.22e-16, 2.22e-16)
ob_plane_004.scale = (-0.5864, 0.5864, 0.5864)
ob_plane_004.hide_render = True
ob_plane_004.lineart.crease_threshold = 0.0
_m = ob_plane_004.modifiers.new('Subdivision', 'SUBSURF')
_m.uv_smooth = 'PRESERVE_CORNERS'
_m.levels = 3
_m.render_levels = 3
ob_plane_005.parent = ob_cube_005
ob_plane_005.matrix_parent_inverse = Matrix(((0.8201, -0.0, 0.0, 0.009226), (-0.0, 0.8201, -0.0, -1.091e-08), (0.0, -0.0, 0.8201, 0.08119), (-0.0, 0.0, -0.0, 1.0)))
ob_plane_005.location = (-0.1646, -0.6513, 0.6986)
ob_plane_005.rotation_euler = (1.571, 2.22e-16, 2.22e-16)
ob_plane_005.scale = (0.3256, 0.5864, 0.5864)
ob_plane_005.lineart.crease_threshold = 0.0
_m = ob_plane_005.modifiers.new('Subdivision', 'SUBSURF')
_m.uv_smooth = 'PRESERVE_CORNERS'
_m.levels = 3
_m.render_levels = 3
ob_plane_008.parent = ob_cube_005
ob_plane_008.matrix_parent_inverse = Matrix(((0.8201, -0.0, 0.0, -0.0), (-0.0, 0.8201, -0.0, 0.0), (0.0, -0.0, 0.8201, 0.04563), (-0.0, 0.0, -0.0, 1.0)))
ob_plane_008.location = (0.1743, -0.636, 0.904)
ob_plane_008.rotation_euler = (3.83, 1.661, 2.414)
ob_plane_008.scale = (0.7894, 0.7894, 0.7894)
ob_plane_008.lineart.crease_threshold = 0.0
_m = ob_plane_008.modifiers.new('Subdivision', 'SUBSURF')
_m.uv_smooth = 'PRESERVE_CORNERS'
_m.levels = 2
ob_plane_009.parent = ob_cube_005
ob_plane_009.matrix_parent_inverse = Matrix(((0.8201, -0.0, 0.0, -0.0), (-0.0, 0.8201, -0.0, 0.0), (0.0, -0.0, 0.8201, 0.04563), (-0.0, 0.0, -0.0, 1.0)))
ob_plane_009.location = (-0.1457, -0.6776, 0.9015)
ob_plane_009.rotation_euler = (1.557, 1.773, -0.09708)
ob_plane_009.scale = (0.7894, 0.7894, 0.7894)
ob_plane_009.lineart.crease_threshold = 0.0
_m = ob_plane_009.modifiers.new('Subdivision', 'SUBSURF')
_m.uv_smooth = 'PRESERVE_CORNERS'
_m.levels = 2
ob_plane_010.parent = ob_cube_005
ob_plane_010.matrix_parent_inverse = Matrix(((0.8201, -0.0, 0.0, -0.0), (-0.0, 0.8201, -0.0, 0.0), (0.0, -0.0, 0.8201, 0.04563), (-0.0, 0.0, -0.0, 1.0)))
ob_plane_010.location = (0.04792, -0.598, 0.4304)
ob_plane_010.rotation_euler = (0.8667, 4.597, 0.5507)
ob_plane_010.scale = (0.7894, 0.7894, 0.7894)
ob_plane_010.lineart.crease_threshold = 0.0
_m = ob_plane_010.modifiers.new('Subdivision', 'SUBSURF')
_m.uv_smooth = 'PRESERVE_CORNERS'
_m.levels = 2
ob_cube_012.parent = ob_cube_005
ob_cube_012.matrix_parent_inverse = Matrix(((0.8201, -0.0, 0.0, -0.0), (-0.0, 0.8201, -0.0, 0.0), (0.0, -0.0, 0.8201, 0.04563), (-0.0, 0.0, -0.0, 1.0)))
ob_cube_012.location = (0.4927, -0.3813, 0.7408)
ob_cube_012.scale = (0.3327, 0.3327, 0.3327)
ob_cube_012.lineart.crease_threshold = 0.0
_m = ob_cube_012.modifiers.new('Subdivision', 'SUBSURF')
_m.uv_smooth = 'PRESERVE_CORNERS'
_m.levels = 2
ob_cube_013.parent = ob_cube_005
ob_cube_013.matrix_parent_inverse = Matrix(((0.8201, -0.0, 0.0, -0.0), (-0.0, 0.8201, -0.0, 0.0), (0.0, -0.0, 0.8201, 0.04563), (-0.0, 0.0, -0.0, 1.0)))
ob_cube_013.location = (-0.5357, -0.3813, 0.7408)
ob_cube_013.scale = (0.3327, 0.3327, 0.3327)
ob_cube_013.lineart.crease_threshold = 0.0
_m = ob_cube_013.modifiers.new('Subdivision', 'SUBSURF')
_m.uv_smooth = 'PRESERVE_CORNERS'
_m.levels = 2
ob_cube_014.parent = ob_cube_003
ob_cube_014.matrix_parent_inverse = Matrix(((-3.5, -1.141e-06, -1.143e-06, 1.754), (1.322e-06, -0.5998, -3.448, 0.6389), (9.277e-07, -3.448, 0.5998, -0.05583), (-0.0, 0.0, -0.0, 1.0)))
ob_cube_014.location = (0.529, 0.4832, 0.1661)
ob_cube_014.rotation_euler = (0.8279, -0.001707, 0.1199)
ob_cube_014.lineart.crease_threshold = 0.0
_m = ob_cube_014.modifiers.new('Subdivision', 'SUBSURF')
_m.uv_smooth = 'PRESERVE_CORNERS'
ob_cube_015.parent = ob_cube_014
ob_cube_015.matrix_parent_inverse = Matrix(((1.0, 0.004494, -0.001013, -0.5371), (-0.004259, 0.9856, 0.1689, -0.5523), (0.001757, -0.1689, 0.9856, -0.07398), (-0.0, -0.0, -0.0, 1.0)))
ob_cube_015.location = (0.5258, 0.07682, -0.8149)
ob_cube_015.scale = (0.761, 0.761, 0.761)
ob_cube_015.lineart.crease_threshold = 0.0
_m = ob_cube_015.modifiers.new('Subdivision', 'SUBSURF')
_m.uv_smooth = 'PRESERVE_CORNERS'
_m.levels = 3
_m.render_levels = 3

# ---- collection membership
col_collection.objects.link(ob_cube)
col_collection.objects.link(ob_cube_002)
col_collection.objects.link(ob_cube_004)
col_collection.objects.link(ob_cube_005)
col_collection.objects.link(ob_plane)
col_collection.objects.link(ob_plane_001)
col_collection.objects.link(ob_plane_006)
col_collection.objects.link(ob_plane_007)
col_collection.objects.link(ob_plane_012)
col_collection.objects.link(ob_plane_013)
col_collection.objects.link(ob_plane_014)
col_collection.objects.link(ob_plane_015)
col_collection.objects.link(ob_cube_006)
col_collection.objects.link(ob_cube_007)
col_collection.objects.link(ob_cube_008)
col_collection.objects.link(ob_cube_009)
col_collection.objects.link(ob_cube_003)
col_collection.objects.link(ob_cube_001)
col_collection.objects.link(ob_cube_010)
col_collection.objects.link(ob_cube_011)
col_collection.objects.link(ob_camera)
col_collection.objects.link(ob_plane_002)
col_collection.objects.link(ob_plane_003)
col_collection.objects.link(ob_plane_004)
col_collection.objects.link(ob_plane_005)
col_collection.objects.link(ob_plane_008)
col_collection.objects.link(ob_plane_009)
col_collection.objects.link(ob_plane_010)
col_collection.objects.link(ob_cube_012)
col_collection.objects.link(ob_cube_013)
col_collection.objects.link(ob_cube_014)
col_collection.objects.link(ob_cube_015)

# ---- scene / render settings (as saved in the file)
scene.camera = ob_camera
scene.frame_start = 0; scene.frame_end = 15; scene.frame_set(11)
scene.render.engine = 'BLENDER_EEVEE_NEXT'
scene.render.resolution_x = 128
scene.render.resolution_y = 128
scene.render.film_transparent = True
scene.cycles.use_denoising = False
scene.cycles.samples = 128
scene.cycles.sampling_pattern = 'TABULATED_SOBOL'
scene.cycles.use_adaptive_sampling = False
scene.cycles.use_light_tree = False
scene.view_settings.view_transform = 'Filmic'
bpy.context.view_layer.update()

